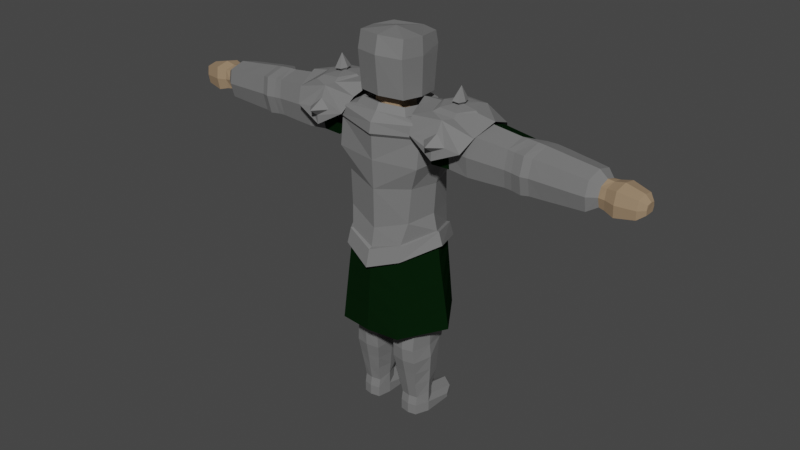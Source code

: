 # Source: Warrior.blend  (saved by Blender 3.6.11; exported with 4.5.12 LTS)
import bpy
from mathutils import Matrix  # noqa: F401  (used for matrix-valued properties, if any)

bpy.ops.wm.read_factory_settings(use_empty=True)
scene = bpy.context.scene
scene.name = 'Scene'

# ---- materials (node trees are filled in below, after node groups)
mat_material_steel = bpy.data.materials.new('Material_Steel')
mat_material_steel.alpha_threshold = 0.0
mat_material_steel.use_transparent_shadow = False
mat_material_steel.roughness = 0.5
mat_material_steel.line_color = (0.0, 0.0, 0.0, 1.0)
mat_material_cloth = bpy.data.materials.new('Material_Cloth')
mat_material_cloth.alpha_threshold = 0.0
mat_material_cloth.use_transparent_shadow = False
mat_material_cloth.roughness = 0.5
mat_material_cloth.line_color = (0.0, 0.0, 0.0, 1.0)
mat_material_skin = bpy.data.materials.new('Material_Skin')
mat_material_skin.alpha_threshold = 0.0
mat_material_skin.use_transparent_shadow = False
mat_material_skin.roughness = 0.5
mat_material_skin.line_color = (0.0, 0.0, 0.0, 1.0)

# ---- material node trees
mat_material_steel.use_nodes = True; mat_material_steel.node_tree.nodes.clear()
_N = mat_material_steel.node_tree.nodes; _L = mat_material_steel.node_tree.links
n0 = _N.new('ShaderNodeOutputMaterial'); n0.name = 'Material Output'; n0.location = (300, 300)
n1 = _N.new('ShaderNodeBsdfPrincipled'); n1.name = 'Principled BSDF'; n1.location = (10, 300)
n1.distribution = 'GGX'
n1.subsurface_method = 'RANDOM_WALK_SKIN'
n1.inputs[0].default_value = (0.1808, 0.1808, 0.1808, 1.0)
n1.inputs[3].default_value = 1.45
n1.inputs[27].default_value = (0.0, 0.0, 0.0, 1.0)
n1.inputs[28].default_value = 1.0
_L.new(n1.outputs[0], n0.inputs[0])
n0.is_active_output = True
mat_material_cloth.use_nodes = True; mat_material_cloth.node_tree.nodes.clear()
_N = mat_material_cloth.node_tree.nodes; _L = mat_material_cloth.node_tree.links
n0 = _N.new('ShaderNodeOutputMaterial'); n0.name = 'Material Output'; n0.location = (300, 300)
n1 = _N.new('ShaderNodeBsdfPrincipled'); n1.name = 'Principled BSDF'; n1.location = (10, 300)
n1.distribution = 'GGX'
n1.subsurface_method = 'RANDOM_WALK_SKIN'
n1.inputs[0].default_value = (0.002257, 0.01379, 0.002886, 1.0)
n1.inputs[2].default_value = 1.0
n1.inputs[3].default_value = 1.45
n1.inputs[13].default_value = 0.0
n1.inputs[27].default_value = (0.0, 0.0, 0.0, 1.0)
n1.inputs[28].default_value = 1.0
_L.new(n1.outputs[0], n0.inputs[0])
n0.is_active_output = True
mat_material_skin.use_nodes = True; mat_material_skin.node_tree.nodes.clear()
_N = mat_material_skin.node_tree.nodes; _L = mat_material_skin.node_tree.links
n0 = _N.new('ShaderNodeOutputMaterial'); n0.name = 'Material Output'; n0.location = (300, 300)
n1 = _N.new('ShaderNodeBsdfPrincipled'); n1.name = 'Principled BSDF'; n1.location = (10, 300)
n1.distribution = 'GGX'
n1.subsurface_method = 'RANDOM_WALK_SKIN'
n1.inputs[0].default_value = (0.3341, 0.23, 0.1407, 1.0)
n1.inputs[3].default_value = 1.45
n1.inputs[27].default_value = (0.0, 0.0, 0.0, 1.0)
n1.inputs[28].default_value = 1.0
_L.new(n1.outputs[0], n0.inputs[0])
n0.is_active_output = True

# ---- world
world_world = bpy.data.worlds.new('World'); scene.world = world_world
world_world.use_nodes = True; world_world.node_tree.nodes.clear()
_N = world_world.node_tree.nodes; _L = world_world.node_tree.links
n0 = _N.new('ShaderNodeOutputWorld'); n0.name = 'World Output'; n0.location = (300, 300)
n1 = _N.new('ShaderNodeBackground'); n1.name = 'Background'; n1.location = (10, 300)
n1.inputs[0].default_value = (0.05088, 0.05088, 0.05088, 1.0)
_L.new(n1.outputs[0], n0.inputs[0])
n0.is_active_output = True
world_world.color = (0.05088, 0.05088, 0.05088)
world_world.use_sun_shadow = False
world_world.sun_shadow_jitter_overblur = 0.0

# ---- meshes
me_warrior_body = bpy.data.meshes.new('Warrior_Body')
me_warrior_body.from_pydata([(-0.178, -0.2802, 1.252), (-0.2208, -0.2812, 1.496), (-0.1795, -0.03169, 1.257), (-0.2301, -0.02809, 1.487), (4.304e-08, 0.02135, 1.212), (4.304e-08, 0.07797, 1.446), (4.304e-08, -0.3318, 1.22), (4.304e-08, -0.3417, 1.477), (-0.1426, -0.3141, 0.9769), (-0.1646, -0.003602, 0.9866), (4.304e-08, 0.05868, 0.9347), (4.304e-08, -0.3474, 0.9347), (-0.2148, -0.1517, 1.25), (-0.2483, -0.1517, 1.51), (-0.2234, -0.1522, 1.013), (-0.09197, -0.2013, 1.574), (-0.09197, -0.09135, 1.567), (4.304e-08, -0.05831, 1.56), (4.304e-08, -0.2158, 1.576), (-0.1024, -0.1481, 1.571), (4.304e-08, -0.1512, 1.56), (-0.2199, -0.2983, 1.363), (-0.2261, 0.0003344, 1.368), (4.304e-08, -0.3396, 1.363), (4.304e-08, 0.08112, 1.321), (-0.2489, -0.1517, 1.376), (-0.1507, -0.3213, 0.9734), (-0.2334, -0.2899, 1.512), (-0.2435, -0.01823, 1.503), (4.304e-08, 0.09561, 1.458), (4.304e-08, -0.3549, 1.493), (-0.263, -0.1509, 1.528), (-0.1114, -0.2196, 1.565), (-0.1114, -0.07267, 1.556), (4.304e-08, -0.0293, 1.546), (4.304e-08, -0.2387, 1.568), (-0.1252, -0.1472, 1.561), (-0.2422, -0.2833, 1.562), (-0.2519, -0.02282, 1.553), (4.304e-08, 0.08632, 1.511), (4.304e-08, -0.3456, 1.543), (-0.2705, -0.1501, 1.577), (-0.1384, -0.2758, 1.58), (-0.1384, -0.02041, 1.564), (4.304e-08, 0.05497, 1.547), (4.304e-08, -0.309, 1.585), (-0.1623, -0.15, 1.572), (-0.1094, -0.2362, 1.603), (-0.1094, -0.05145, 1.591), (4.304e-08, 0.00308, 1.579), (4.304e-08, -0.2602, 1.606), (-0.1267, -0.1452, 1.597), (-0.1198, -0.2584, 1.614), (-0.1198, -0.02995, 1.599), (4.304e-08, 0.03748, 1.584), (4.304e-08, -0.2881, 1.618), (-0.1411, -0.1458, 1.606), (-0.1644, -0.3654, 0.5077), (-0.1428, 0.08333, 0.5077), (-0.2897, -0.1389, 0.5077), (4.304e-08, -0.3841, 0.5077), (4.304e-08, 0.02123, 1.053), (-0.1736, -0.02089, 1.089), (-0.1647, -0.287, 1.081), (4.304e-08, -0.3299, 1.026), (-0.2042, -0.152, 1.098), (-0.1728, 0.01066, 0.9814), (4.304e-08, 0.07592, 0.9271), (4.304e-08, -0.3655, 0.9289), (-0.2359, -0.1531, 1.011), (-0.1569, -0.339, 0.9019), (-0.1845, 0.02432, 0.9117), (4.304e-08, 0.09008, 0.8425), (4.304e-08, -0.3879, 0.8444), (-0.2567, -0.1535, 0.947), (-0.2566, -0.1456, 0.746), (-0.1537, 0.03986, 0.746), (-0.1535, -0.3398, 0.746), (4.304e-08, -0.3658, 0.746), (-0.06288, 0.06953, 0.746), (-0.2732, -0.1422, 0.6267), (-0.159, -0.3526, 0.6267), (4.304e-08, -0.3749, 0.6267), (-0.1482, 0.0616, 0.6267), (-0.1592, 0.01813, 0.8595), (-0.24, -0.1489, 0.8595), (-0.1481, -0.3269, 0.8595), (4.304e-08, -0.3566, 0.8595), (-0.03144, 0.0641, 0.8595), (-0.1031, 0.07647, 0.6267), (0.178, -0.2802, 1.252), (0.2208, -0.2812, 1.496), (0.1795, -0.03169, 1.257), (0.2301, -0.02809, 1.487), (0.1426, -0.3141, 0.9769), (0.1646, -0.003602, 0.9866), (0.2148, -0.1517, 1.25), (0.2483, -0.1517, 1.51), (0.2234, -0.1522, 1.013), (0.09197, -0.2013, 1.574), (0.09197, -0.09135, 1.567), (0.1024, -0.1481, 1.571), (0.2199, -0.2983, 1.363), (0.2261, 0.0003344, 1.368), (0.2489, -0.1517, 1.376), (0.1507, -0.3213, 0.9734), (0.2334, -0.2899, 1.512), (0.2435, -0.01823, 1.503), (0.263, -0.1509, 1.528), (0.1114, -0.2196, 1.565), (0.1114, -0.07267, 1.556), (0.1252, -0.1472, 1.561), (0.2422, -0.2833, 1.562), (0.2519, -0.02282, 1.553), (0.2705, -0.1501, 1.577), (0.1384, -0.2758, 1.58), (0.1384, -0.02041, 1.564), (0.1623, -0.15, 1.572), (0.1094, -0.2362, 1.603), (0.1094, -0.05145, 1.591), (0.1267, -0.1452, 1.597), (0.1198, -0.2584, 1.614), (0.1198, -0.02995, 1.599), (0.1411, -0.1458, 1.606), (0.1644, -0.3654, 0.5077), (0.1428, 0.08333, 0.5077), (0.2897, -0.1389, 0.5077), (0.1736, -0.02089, 1.089), (0.1647, -0.287, 1.081), (0.2042, -0.152, 1.098), (0.1728, 0.01066, 0.9814), (0.2359, -0.1531, 1.011), (0.1569, -0.339, 0.9019), (0.1845, 0.02432, 0.9117), (0.2567, -0.1535, 0.947), (0.2566, -0.1456, 0.746), (0.1537, 0.03986, 0.746), (0.1535, -0.3398, 0.746), (0.06288, 0.06953, 0.746), (0.2732, -0.1422, 0.6267), (0.159, -0.3526, 0.6267), (0.1482, 0.0616, 0.6267), (0.1592, 0.01813, 0.8595), (0.24, -0.1489, 0.8595), (0.1481, -0.3269, 0.8595), (0.03144, 0.0641, 0.8595), (0.1031, 0.07647, 0.6267)], [], [(25, 13, 3, 22), (23, 7, 1, 21), (13, 1, 27, 31), (62, 61, 10, 9), (22, 3, 5, 24), (65, 62, 9, 14), (64, 63, 8, 11), (63, 65, 14, 8), (3, 13, 31, 28), (21, 1, 13, 25), (20, 19, 15, 18), (17, 16, 19, 20), (15, 19, 36, 32), (1, 7, 30, 27), (14, 69, 26, 8), (8, 26, 68, 11), (0, 21, 25, 12), (2, 22, 24, 4), (6, 23, 21, 0), (12, 25, 22, 2), (31, 27, 37, 41), (35, 32, 47, 50), (28, 31, 41, 38), (43, 46, 56, 53), (18, 15, 32, 35), (5, 3, 28, 29), (16, 17, 34, 33), (19, 16, 33, 36), (39, 38, 43, 44), (41, 37, 42, 46), (38, 41, 46, 43), (37, 40, 45, 42), (27, 30, 40, 37), (46, 42, 52, 56), (29, 28, 38, 39), (36, 33, 48, 51), (51, 48, 53, 56), (47, 51, 56, 52), (50, 47, 52, 55), (48, 49, 54, 53), (33, 34, 49, 48), (42, 45, 55, 52), (44, 43, 53, 54), (32, 36, 51, 47), (83, 58, 59, 80), (84, 88, 79, 76), (80, 59, 57, 81), (82, 81, 57, 60), (0, 12, 65, 63), (6, 0, 63, 64), (12, 2, 62, 65), (2, 4, 61, 62), (10, 67, 66, 9), (9, 66, 69, 14), (67, 72, 71, 66), (66, 71, 74, 69), (26, 70, 73, 68), (69, 74, 70, 26), (87, 86, 77, 78), (85, 75, 77, 86), (84, 76, 75, 85), (76, 79, 89, 83), (78, 77, 81, 82), (75, 80, 81, 77), (76, 83, 80, 75), (9, 84, 85, 14), (14, 85, 86, 8), (11, 8, 86, 87), (9, 10, 88, 84), (83, 89, 58), (104, 103, 93, 97), (23, 102, 91, 7), (97, 108, 106, 91), (127, 95, 10, 61), (103, 24, 5, 93), (129, 98, 95, 127), (64, 11, 94, 128), (128, 94, 98, 129), (93, 107, 108, 97), (102, 104, 97, 91), (20, 18, 99, 101), (17, 20, 101, 100), (99, 109, 111, 101), (91, 106, 30, 7), (98, 94, 105, 131), (94, 11, 68, 105), (90, 96, 104, 102), (92, 4, 24, 103), (6, 90, 102, 23), (96, 92, 103, 104), (108, 114, 112, 106), (35, 50, 118, 109), (107, 113, 114, 108), (116, 122, 123, 117), (18, 35, 109, 99), (5, 29, 107, 93), (100, 110, 34, 17), (101, 111, 110, 100), (39, 44, 116, 113), (114, 117, 115, 112), (113, 116, 117, 114), (112, 115, 45, 40), (106, 112, 40, 30), (117, 123, 121, 115), (29, 39, 113, 107), (111, 120, 119, 110), (120, 123, 122, 119), (118, 121, 123, 120), (50, 55, 121, 118), (119, 122, 54, 49), (110, 119, 49, 34), (115, 121, 55, 45), (44, 54, 122, 116), (109, 118, 120, 111), (141, 139, 126, 125), (142, 136, 138, 145), (139, 140, 124, 126), (82, 60, 124, 140), (90, 128, 129, 96), (6, 64, 128, 90), (96, 129, 127, 92), (92, 127, 61, 4), (10, 95, 130, 67), (95, 98, 131, 130), (67, 130, 133, 72), (130, 131, 134, 133), (105, 68, 73, 132), (131, 105, 132, 134), (87, 78, 137, 144), (143, 144, 137, 135), (142, 143, 135, 136), (136, 141, 146, 138), (78, 82, 140, 137), (135, 137, 140, 139), (136, 135, 139, 141), (95, 98, 143, 142), (98, 94, 144, 143), (11, 87, 144, 94), (95, 142, 145, 10), (141, 125, 146)])
me_warrior_body.polygons.foreach_set('material_index', [0, 0, 0, 0, 0, 0, 0, 0, 0, 0, 1, 1, 0, 0, 0, 0, 0, 0, 0, 0, 0, 0, 0, 0, 0, 0, 0, 0, 0, 0, 0, 0, 0, 0, 0, 0, 0, 0, 0, 0, 0, 0, 0, 0, 1, 1, 1, 1, 0, 0, 0, 0, 0, 0, 0, 0, 0, 0, 1, 1, 1, 1, 1, 1, 1, 1, 1, 1, 1, 1, 0, 0, 0, 0, 0, 0, 0, 0, 0, 0, 1, 1, 0, 0, 0, 0, 0, 0, 0, 0, 0, 0, 0, 0, 0, 0, 0, 0, 0, 0, 0, 0, 0, 0, 0, 0, 0, 0, 0, 0, 0, 0, 0, 0, 1, 1, 1, 1, 0, 0, 0, 0, 0, 0, 0, 0, 0, 0, 1, 1, 1, 1, 1, 1, 1, 1, 1, 1, 1, 1])
_uv = me_warrior_body.uv_layers.new(name='UVMap')
_uv.uv.foreach_set('vector', [0.5, 0.125, 0.625, 0.125, 0.625, 0.25, 0.5, 0.25, 0.5, 0.875, 0.625, 0.875, 0.625, 1.0, 0.5, 1.0, 0.625, 0.125, 0.625, 0.0, 0.625, 0.0, 0.625, 0.125, 0.375, 0.25, 0.375, 0.375, 0.375, 0.375, 0.375, 0.25, 0.5, 0.25, 0.625, 0.25, 0.625, 0.375, 0.5, 0.375, 0.375, 0.125, 0.375, 0.25, 0.375, 0.25, 0.375, 0.125, 0.375, 0.875, 0.375, 1.0, 0.375, 1.0, 0.375, 0.875, 0.375, 0.0, 0.375, 0.125, 0.375, 0.125, 0.375, 0.0, 0.625, 0.25, 0.625, 0.125, 0.625, 0.125, 0.625, 0.25, 0.5, 0.0, 0.625, 0.0, 0.625, 0.125, 0.5, 0.125, 0.75, 0.625, 0.875, 0.625, 0.875, 0.75, 0.75, 0.75, 0.75, 0.5, 0.875, 0.5, 0.875, 0.625, 0.75, 0.625, 0.875, 0.75, 0.875, 0.625, 0.875, 0.625, 0.875, 0.75, 0.625, 1.0, 0.625, 0.875, 0.625, 0.875, 0.625, 1.0, 0.375, 0.125, 0.375, 0.125, 0.375, 0.0, 0.375, 0.0, 0.375, 1.0, 0.375, 1.0, 0.375, 0.875, 0.375, 0.875, 0.375, 0.0, 0.5, 0.0, 0.5, 0.125, 0.375, 0.125, 0.375, 0.25, 0.5, 0.25, 0.5, 0.375, 0.375, 0.375, 0.375, 0.875, 0.5, 0.875, 0.5, 1.0, 0.375, 1.0, 0.375, 0.125, 0.5, 0.125, 0.5, 0.25, 0.375, 0.25, 0.625, 0.125, 0.625, 0.0, 0.625, 0.0, 0.625, 0.125, 0.75, 0.75, 0.875, 0.75, 0.875, 0.75, 0.75, 0.75, 0.625, 0.25, 0.625, 0.125, 0.625, 0.125, 0.625, 0.25, 0.625, 0.25, 0.625, 0.125, 0.625, 0.125, 0.625, 0.25, 0.75, 0.75, 0.875, 0.75, 0.875, 0.75, 0.75, 0.75, 0.625, 0.375, 0.625, 0.25, 0.625, 0.25, 0.625, 0.375, 0.875, 0.5, 0.75, 0.5, 0.75, 0.5, 0.875, 0.5, 0.875, 0.625, 0.875, 0.5, 0.875, 0.5, 0.875, 0.625, 0.625, 0.375, 0.625, 0.25, 0.625, 0.25, 0.625, 0.375, 0.625, 0.125, 0.625, 0.0, 0.625, 0.0, 0.625, 0.125, 0.625, 0.25, 0.625, 0.125, 0.625, 0.125, 0.625, 0.25, 0.625, 1.0, 0.625, 0.875, 0.625, 0.875, 0.625, 1.0, 0.625, 1.0, 0.625, 0.875, 0.625, 0.875, 0.625, 1.0, 0.625, 0.125, 0.625, 0.0, 0.625, 0.0, 0.625, 0.125, 0.625, 0.375, 0.625, 0.25, 0.625, 0.25, 0.625, 0.375, 0.875, 0.625, 0.875, 0.5, 0.875, 0.5, 0.875, 0.625, 0.875, 0.625, 0.875, 0.5, 0.875, 0.5, 0.875, 0.625, 0.875, 0.75, 0.875, 0.625, 0.875, 0.625, 0.875, 0.75, 0.75, 0.75, 0.875, 0.75, 0.875, 0.75, 0.75, 0.75, 0.875, 0.5, 0.75, 0.5, 0.75, 0.5, 0.875, 0.5, 0.875, 0.5, 0.75, 0.5, 0.75, 0.5, 0.875, 0.5, 0.625, 1.0, 0.625, 0.875, 0.625, 0.875, 0.625, 1.0, 0.625, 0.375, 0.625, 0.25, 0.625, 0.25, 0.625, 0.375, 0.875, 0.75, 0.875, 0.625, 0.875, 0.625, 0.875, 0.75, 0.375, 0.25, 0.375, 0.25, 0.375, 0.125, 0.375, 0.125, 0.375, 0.25, 0.375, 0.3475, 0.375, 0.3199, 0.375, 0.25, 0.375, 0.125, 0.375, 0.125, 0.375, 0.0, 0.375, 0.0, 0.09375, 0.2188, 0.375, 0.25, 0.375, 0.0, 0.0, 0.0, 0.375, 0.0, 0.375, 0.125, 0.375, 0.125, 0.375, 0.0, 0.375, 0.875, 0.375, 1.0, 0.375, 1.0, 0.375, 0.875, 0.375, 0.125, 0.375, 0.25, 0.375, 0.25, 0.375, 0.125, 0.375, 0.25, 0.375, 0.375, 0.375, 0.375, 0.375, 0.25, 0.375, 0.375, 0.375, 0.375, 0.375, 0.25, 0.375, 0.25, 0.375, 0.25, 0.375, 0.25, 0.375, 0.125, 0.375, 0.125, 0.375, 0.375, 0.375, 0.375, 0.375, 0.25, 0.375, 0.25, 0.375, 0.25, 0.375, 0.25, 0.375, 0.125, 0.375, 0.125, 0.375, 1.0, 0.375, 1.0, 0.375, 0.875, 0.375, 0.875, 0.375, 0.125, 0.375, 0.125, 0.375, 0.0, 0.375, 0.0, 0.2812, 0.6562, 0.375, 0.75, 0.375, 0.5, 0.1875, 0.4375, 0.375, 0.125, 0.375, 0.125, 0.375, 0.0, 0.375, 0.0, 0.375, 0.25, 0.375, 0.25, 0.375, 0.125, 0.375, 0.125, 0.375, 0.25, 0.375, 0.3199, 0.375, 0.2848, 0.375, 0.25, 0.1875, 0.4375, 0.375, 0.5, 0.375, 0.25, 0.09375, 0.2188, 0.375, 0.125, 0.375, 0.125, 0.375, 0.0, 0.375, 0.0, 0.375, 0.25, 0.375, 0.25, 0.375, 0.125, 0.375, 0.125, 0.375, 0.25, 0.375, 0.25, 0.375, 0.125, 0.375, 0.125, 0.375, 0.125, 0.375, 0.125, 0.375, 0.0, 0.375, 0.0, 0.375, 0.875, 0.375, 1.0, 0.375, 0.75, 0.2812, 0.6562, 0.375, 0.25, 0.375, 0.375, 0.375, 0.3475, 0.375, 0.25, 0.375, 0.25, 0.375, 0.2848, 0.375, 0.25, 0.5, 0.125, 0.5, 0.25, 0.625, 0.25, 0.625, 0.125, 0.5, 0.875, 0.5, 1.0, 0.625, 1.0, 0.625, 0.875, 0.625, 0.125, 0.625, 0.125, 0.625, 0.0, 0.625, 0.0, 0.375, 0.25, 0.375, 0.25, 0.375, 0.375, 0.375, 0.375, 0.5, 0.25, 0.5, 0.375, 0.625, 0.375, 0.625, 0.25, 0.375, 0.125, 0.375, 0.125, 0.375, 0.25, 0.375, 0.25, 0.375, 0.875, 0.375, 0.875, 0.375, 1.0, 0.375, 1.0, 0.375, 0.0, 0.375, 0.0, 0.375, 0.125, 0.375, 0.125, 0.625, 0.25, 0.625, 0.25, 0.625, 0.125, 0.625, 0.125, 0.5, 0.0, 0.5, 0.125, 0.625, 0.125, 0.625, 0.0, 0.75, 0.625, 0.75, 0.75, 0.875, 0.75, 0.875, 0.625, 0.75, 0.5, 0.75, 0.625, 0.875, 0.625, 0.875, 0.5, 0.875, 0.75, 0.875, 0.75, 0.875, 0.625, 0.875, 0.625, 0.625, 1.0, 0.625, 1.0, 0.625, 0.875, 0.625, 0.875, 0.375, 0.125, 0.375, 0.0, 0.375, 0.0, 0.375, 0.125, 0.375, 1.0, 0.375, 0.875, 0.375, 0.875, 0.375, 1.0, 0.375, 0.0, 0.375, 0.125, 0.5, 0.125, 0.5, 0.0, 0.375, 0.25, 0.375, 0.375, 0.5, 0.375, 0.5, 0.25, 0.375, 0.875, 0.375, 1.0, 0.5, 1.0, 0.5, 0.875, 0.375, 0.125, 0.375, 0.25, 0.5, 0.25, 0.5, 0.125, 0.625, 0.125, 0.625, 0.125, 0.625, 0.0, 0.625, 0.0, 0.75, 0.75, 0.75, 0.75, 0.875, 0.75, 0.875, 0.75, 0.625, 0.25, 0.625, 0.25, 0.625, 0.125, 0.625, 0.125, 0.625, 0.25, 0.625, 0.25, 0.625, 0.125, 0.625, 0.125, 0.75, 0.75, 0.75, 0.75, 0.875, 0.75, 0.875, 0.75, 0.625, 0.375, 0.625, 0.375, 0.625, 0.25, 0.625, 0.25, 0.875, 0.5, 0.875, 0.5, 0.75, 0.5, 0.75, 0.5, 0.875, 0.625, 0.875, 0.625, 0.875, 0.5, 0.875, 0.5, 0.625, 0.375, 0.625, 0.375, 0.625, 0.25, 0.625, 0.25, 0.625, 0.125, 0.625, 0.125, 0.625, 0.0, 0.625, 0.0, 0.625, 0.25, 0.625, 0.25, 0.625, 0.125, 0.625, 0.125, 0.625, 1.0, 0.625, 1.0, 0.625, 0.875, 0.625, 0.875, 0.625, 1.0, 0.625, 1.0, 0.625, 0.875, 0.625, 0.875, 0.625, 0.125, 0.625, 0.125, 0.625, 0.0, 0.625, 0.0, 0.625, 0.375, 0.625, 0.375, 0.625, 0.25, 0.625, 0.25, 0.875, 0.625, 0.875, 0.625, 0.875, 0.5, 0.875, 0.5, 0.875, 0.625, 0.875, 0.625, 0.875, 0.5, 0.875, 0.5, 0.875, 0.75, 0.875, 0.75, 0.875, 0.625, 0.875, 0.625, 0.75, 0.75, 0.75, 0.75, 0.875, 0.75, 0.875, 0.75, 0.875, 0.5, 0.875, 0.5, 0.75, 0.5, 0.75, 0.5, 0.875, 0.5, 0.875, 0.5, 0.75, 0.5, 0.75, 0.5, 0.625, 1.0, 0.625, 1.0, 0.625, 0.875, 0.625, 0.875, 0.625, 0.375, 0.625, 0.375, 0.625, 0.25, 0.625, 0.25, 0.875, 0.75, 0.875, 0.75, 0.875, 0.625, 0.875, 0.625, 0.375, 0.25, 0.375, 0.125, 0.375, 0.125, 0.375, 0.25, 0.375, 0.25, 0.375, 0.25, 0.375, 0.3199, 0.375, 0.3475, 0.375, 0.125, 0.375, 0.0, 0.375, 0.0, 0.375, 0.125, 0.09375, 0.2188, 0.0, 0.0, 0.375, 0.0, 0.375, 0.25, 0.375, 0.0, 0.375, 0.0, 0.375, 0.125, 0.375, 0.125, 0.375, 0.875, 0.375, 0.875, 0.375, 1.0, 0.375, 1.0, 0.375, 0.125, 0.375, 0.125, 0.375, 0.25, 0.375, 0.25, 0.375, 0.25, 0.375, 0.25, 0.375, 0.375, 0.375, 0.375, 0.375, 0.375, 0.375, 0.25, 0.375, 0.25, 0.375, 0.375, 0.375, 0.25, 0.375, 0.125, 0.375, 0.125, 0.375, 0.25, 0.375, 0.375, 0.375, 0.25, 0.375, 0.25, 0.375, 0.375, 0.375, 0.25, 0.375, 0.125, 0.375, 0.125, 0.375, 0.25, 0.375, 1.0, 0.375, 0.875, 0.375, 0.875, 0.375, 1.0, 0.375, 0.125, 0.375, 0.0, 0.375, 0.0, 0.375, 0.125, 0.2812, 0.6562, 0.1875, 0.4375, 0.375, 0.5, 0.375, 0.75, 0.375, 0.125, 0.375, 0.0, 0.375, 0.0, 0.375, 0.125, 0.375, 0.25, 0.375, 0.125, 0.375, 0.125, 0.375, 0.25, 0.375, 0.25, 0.375, 0.25, 0.375, 0.2848, 0.375, 0.3199, 0.1875, 0.4375, 0.09375, 0.2188, 0.375, 0.25, 0.375, 0.5, 0.375, 0.125, 0.375, 0.0, 0.375, 0.0, 0.375, 0.125, 0.375, 0.25, 0.375, 0.125, 0.375, 0.125, 0.375, 0.25, 0.375, 0.25, 0.375, 0.125, 0.375, 0.125, 0.375, 0.25, 0.375, 0.125, 0.375, 0.0, 0.375, 0.0, 0.375, 0.125, 0.375, 0.875, 0.2812, 0.6562, 0.375, 0.75, 0.375, 1.0, 0.375, 0.25, 0.375, 0.25, 0.375, 0.3475, 0.375, 0.375, 0.375, 0.25, 0.375, 0.25, 0.375, 0.2848])
me_warrior_body.materials.append(mat_material_steel)
me_warrior_body.materials.append(mat_material_cloth)
me_warrior_body.update()
me_warrior_shoulderpads = bpy.data.meshes.new('Warrior_ShoulderPads')
me_warrior_shoulderpads.from_pydata([(-0.4605, -0.3179, 1.508), (-0.4605, 0.02631, 1.508), (-0.1941, -0.3179, 1.525), (-0.1941, 0.02631, 1.525), (-0.5176, -0.1507, 1.618), (-0.1421, -0.1507, 1.643), (-0.1656, -0.2668, 1.597), (-0.4941, -0.2668, 1.572), (-0.4941, -0.02903, 1.572), (-0.1656, -0.02903, 1.597), (-0.3246, 0.04379, 1.448), (-0.3246, -0.3354, 1.448), (-0.2374, -0.1507, 1.646), (-0.4291, -0.1507, 1.633), (-0.2772, -0.2668, 1.64), (-0.3888, -0.2668, 1.633), (-0.3313, -0.2729, 1.614), (-0.3888, -0.02904, 1.633), (-0.2772, -0.02904, 1.64), (-0.3313, -0.02074, 1.616), (-0.3823, -0.3179, 1.516), (-0.3213, -0.1677, 1.658), (-0.3524, -0.1502, 1.656), (-0.3131, -0.1502, 1.658), (-0.3047, -0.1504, 1.672), (-0.3628, -0.1504, 1.668), (-0.3169, -0.1856, 1.671), (-0.3506, -0.1856, 1.669), (-0.3506, -0.1136, 1.669), (-0.3169, -0.1136, 1.671), (-0.3386, -0.1495, 1.736), (-0.25, -0.1503, 1.654), (-0.4171, -0.1503, 1.642), (-0.2893, -0.2342, 1.651), (-0.3777, -0.2342, 1.645), (-0.3777, -0.06229, 1.645), (-0.2894, -0.06229, 1.651), (-0.3442, -0.1677, 1.656), (-0.3442, -0.1318, 1.656), (-0.3213, -0.1318, 1.658), (-0.3823, 0.02631, 1.516), (-0.2727, -0.3179, 1.525), (-0.2727, 0.02631, 1.525), (-0.3267, 0.04379, 1.491), (-0.3267, -0.3354, 1.491), (-0.3288, -0.3015, 1.563), (-0.3343, 0.007792, 1.565), (-0.3274, -0.3814, 1.524), (-0.3293, 0.08926, 1.525), (0.4605, -0.3179, 1.508), (0.4605, 0.02631, 1.508), (0.1941, -0.3179, 1.525), (0.1941, 0.02631, 1.525), (0.5176, -0.1507, 1.618), (0.1421, -0.1507, 1.643), (0.1656, -0.2668, 1.597), (0.4941, -0.2668, 1.572), (0.4941, -0.02903, 1.572), (0.1656, -0.02903, 1.597), (0.3246, 0.04379, 1.448), (0.3246, -0.3354, 1.448), (0.2374, -0.1507, 1.646), (0.4291, -0.1507, 1.633), (0.2772, -0.2668, 1.64), (0.3888, -0.2668, 1.633), (0.3313, -0.2729, 1.614), (0.3888, -0.02904, 1.633), (0.2772, -0.02904, 1.64), (0.3313, -0.02074, 1.616), (0.3823, -0.3179, 1.516), (0.3213, -0.1677, 1.658), (0.3524, -0.1502, 1.656), (0.3131, -0.1502, 1.658), (0.3047, -0.1504, 1.672), (0.3628, -0.1504, 1.668), (0.3169, -0.1856, 1.671), (0.3506, -0.1856, 1.669), (0.3506, -0.1136, 1.669), (0.3169, -0.1136, 1.671), (0.3386, -0.1495, 1.736), (0.25, -0.1503, 1.654), (0.4171, -0.1503, 1.642), (0.2893, -0.2342, 1.651), (0.3777, -0.2342, 1.645), (0.3777, -0.06229, 1.645), (0.2894, -0.06229, 1.651), (0.3442, -0.1677, 1.656), (0.3442, -0.1318, 1.656), (0.3213, -0.1318, 1.658), (0.3823, 0.02631, 1.516), (0.2727, -0.3179, 1.525), (0.2727, 0.02631, 1.525), (0.3267, 0.04379, 1.491), (0.3267, -0.3354, 1.491), (0.3288, -0.3015, 1.563), (0.3343, 0.007792, 1.565), (0.3274, -0.3814, 1.524), (0.3293, 0.08926, 1.525)], [], [(1, 19, 46, 40), (5, 12, 14, 6), (1, 8, 17, 19), (17, 8, 4, 13), (13, 4, 7, 15), (16, 15, 7, 0), (9, 18, 12, 5), (16, 14, 15), (6, 14, 16, 2), (1, 40, 43, 10), (9, 3, 19, 18), (10, 43, 42, 3), (11, 44, 20, 0), (19, 17, 18), (18, 17, 35, 36), (13, 15, 34, 32), (25, 28, 38, 22), (14, 12, 31, 33), (17, 13, 32, 35), (15, 14, 33, 34), (25, 27, 30), (28, 25, 30), (27, 26, 30), (24, 29, 30), (26, 24, 30), (29, 28, 30), (12, 18, 36, 31), (22, 38, 35, 32), (39, 36, 35, 38), (16, 0, 20, 45), (2, 41, 44, 11), (19, 3, 42, 46), (2, 16, 45, 41), (46, 42, 48), (41, 47, 44), (41, 45, 47), (44, 47, 20), (40, 46, 48), (45, 20, 47), (43, 48, 42), (40, 48, 43), (27, 25, 22, 37), (26, 27, 37, 21), (24, 26, 21, 23), (29, 24, 23, 39), (28, 29, 39, 38), (37, 22, 32, 34), (21, 37, 34, 33), (23, 21, 33, 31), (39, 23, 31, 36), (50, 89, 95, 68), (54, 55, 63, 61), (50, 68, 66, 57), (66, 62, 53, 57), (62, 64, 56, 53), (65, 49, 56, 64), (58, 54, 61, 67), (65, 64, 63), (55, 51, 65, 63), (50, 59, 92, 89), (58, 67, 68, 52), (59, 52, 91, 92), (60, 49, 69, 93), (68, 67, 66), (67, 85, 84, 66), (62, 81, 83, 64), (74, 71, 87, 77), (63, 82, 80, 61), (66, 84, 81, 62), (64, 83, 82, 63), (74, 79, 76), (77, 79, 74), (76, 79, 75), (73, 79, 78), (75, 79, 73), (78, 79, 77), (61, 80, 85, 67), (71, 81, 84, 87), (88, 87, 84, 85), (65, 94, 69, 49), (51, 60, 93, 90), (68, 95, 91, 52), (51, 90, 94, 65), (95, 97, 91), (90, 93, 96), (90, 96, 94), (93, 69, 96), (89, 97, 95), (94, 96, 69), (92, 91, 97), (89, 92, 97), (76, 86, 71, 74), (75, 70, 86, 76), (73, 72, 70, 75), (78, 88, 72, 73), (77, 87, 88, 78), (86, 83, 81, 71), (70, 82, 83, 86), (72, 80, 82, 70), (88, 85, 80, 72)])
_uv = me_warrior_shoulderpads.uv_layers.new(name='UVMap')
_uv.uv.foreach_set('vector', [0.875, 0.5, 0.75, 0.5134, 0.75, 0.5134, 0.875, 0.5, 0.625, 0.6279, 0.6736, 0.6279, 0.6736, 0.689, 0.625, 0.689, 0.875, 0.5, 0.875, 0.564, 0.8264, 0.564, 0.75, 0.5134, 0.8264, 0.564, 0.875, 0.564, 0.875, 0.6279, 0.8264, 0.6279, 0.8264, 0.6279, 0.875, 0.6279, 0.875, 0.689, 0.8264, 0.689, 0.75, 0.738, 0.8264, 0.689, 0.875, 0.689, 0.875, 0.75, 0.625, 0.564, 0.6736, 0.564, 0.6736, 0.6279, 0.625, 0.6279, 0.0, 0.0, 0.0, 0.0, 0.0, 0.0, 0.625, 0.689, 0.6736, 0.689, 0.75, 0.738, 0.625, 0.75, 0.0, 0.0, 0.0, 0.0, 0.0, 0.0, 0.0, 0.0, 0.625, 0.564, 0.625, 0.5, 0.75, 0.5134, 0.6736, 0.564, 0.0, 0.0, 0.0, 0.0, 0.0, 0.0, 0.0, 0.0, 0.0, 0.0, 0.0, 0.0, 0.0, 0.0, 0.0, 0.0, 0.0, 0.0, 0.0, 0.0, 0.0, 0.0, 0.0, 0.0, 0.0, 0.0, 0.0, 0.0, 0.0, 0.0, 0.8264, 0.6279, 0.8264, 0.689, 0.8264, 0.689, 0.8264, 0.6279, 0.0, 0.0, 0.0, 0.0, 0.0, 0.0, 0.0, 0.0, 0.6736, 0.689, 0.6736, 0.6279, 0.6736, 0.6279, 0.6736, 0.689, 0.8264, 0.564, 0.8264, 0.6279, 0.8264, 0.6279, 0.8264, 0.564, 0.0, 0.0, 0.0, 0.0, 0.0, 0.0, 0.0, 0.0, 0.8264, 0.6279, 0.8264, 0.689, 0.8264, 0.6279, 0.8264, 0.564, 0.8264, 0.6279, 0.8264, 0.564, 0.0, 0.0, 0.0, 0.0, 0.0, 0.0, 0.6736, 0.6279, 0.6736, 0.564, 0.6736, 0.6279, 0.6736, 0.689, 0.6736, 0.6279, 0.6736, 0.689, 0.0, 0.0, 0.0, 0.0, 0.0, 0.0, 0.6736, 0.6279, 0.6736, 0.564, 0.6736, 0.564, 0.6736, 0.6279, 0.0, 0.0, 0.0, 0.0, 0.0, 0.0, 0.0, 0.0, 0.0, 0.0, 0.0, 0.0, 0.0, 0.0, 0.0, 0.0, 0.75, 0.738, 0.875, 0.75, 0.875, 0.75, 0.75, 0.738, 0.0, 0.0, 0.0, 0.0, 0.0, 0.0, 0.0, 0.0, 0.75, 0.5134, 0.625, 0.5, 0.625, 0.5, 0.75, 0.5134, 0.625, 0.75, 0.75, 0.738, 0.75, 0.738, 0.625, 0.75, 0.75, 0.5134, 0.625, 0.5, 0.75, 0.5134, 0.0, 0.0, 0.0, 0.0, 0.0, 0.0, 0.625, 0.75, 0.75, 0.738, 0.625, 0.75, 0.0, 0.0, 0.0, 0.0, 0.0, 0.0, 0.875, 0.5, 0.75, 0.5134, 0.875, 0.5, 0.75, 0.738, 0.875, 0.75, 0.75, 0.738, 0.0, 0.0, 0.0, 0.0, 0.0, 0.0, 0.0, 0.0, 0.0, 0.0, 0.0, 0.0, 0.0, 0.0, 0.0, 0.0, 0.0, 0.0, 0.0, 0.0, 0.0, 0.0, 0.0, 0.0, 0.0, 0.0, 0.0, 0.0, 0.0, 0.0, 0.0, 0.0, 0.0, 0.0, 0.0, 0.0, 0.0, 0.0, 0.0, 0.0, 0.0, 0.0, 0.0, 0.0, 0.0, 0.0, 0.0, 0.0, 0.0, 0.0, 0.0, 0.0, 0.0, 0.0, 0.0, 0.0, 0.0, 0.0, 0.0, 0.0, 0.0, 0.0, 0.0, 0.0, 0.0, 0.0, 0.0, 0.0, 0.0, 0.0, 0.0, 0.0, 0.0, 0.0, 0.0, 0.0, 0.0, 0.0, 0.0, 0.0, 0.0, 0.0, 0.0, 0.0, 0.875, 0.5, 0.875, 0.5, 0.75, 0.5134, 0.75, 0.5134, 0.625, 0.6279, 0.625, 0.689, 0.6736, 0.689, 0.6736, 0.6279, 0.875, 0.5, 0.75, 0.5134, 0.8264, 0.564, 0.875, 0.564, 0.8264, 0.564, 0.8264, 0.6279, 0.875, 0.6279, 0.875, 0.564, 0.8264, 0.6279, 0.8264, 0.689, 0.875, 0.689, 0.875, 0.6279, 0.75, 0.738, 0.875, 0.75, 0.875, 0.689, 0.8264, 0.689, 0.625, 0.564, 0.625, 0.6279, 0.6736, 0.6279, 0.6736, 0.564, 0.0, 0.0, 0.0, 0.0, 0.0, 0.0, 0.625, 0.689, 0.625, 0.75, 0.75, 0.738, 0.6736, 0.689, 0.0, 0.0, 0.0, 0.0, 0.0, 0.0, 0.0, 0.0, 0.625, 0.564, 0.6736, 0.564, 0.75, 0.5134, 0.625, 0.5, 0.0, 0.0, 0.0, 0.0, 0.0, 0.0, 0.0, 0.0, 0.0, 0.0, 0.0, 0.0, 0.0, 0.0, 0.0, 0.0, 0.0, 0.0, 0.0, 0.0, 0.0, 0.0, 0.0, 0.0, 0.0, 0.0, 0.0, 0.0, 0.0, 0.0, 0.8264, 0.6279, 0.8264, 0.6279, 0.8264, 0.689, 0.8264, 0.689, 0.0, 0.0, 0.0, 0.0, 0.0, 0.0, 0.0, 0.0, 0.6736, 0.689, 0.6736, 0.689, 0.6736, 0.6279, 0.6736, 0.6279, 0.8264, 0.564, 0.8264, 0.564, 0.8264, 0.6279, 0.8264, 0.6279, 0.0, 0.0, 0.0, 0.0, 0.0, 0.0, 0.0, 0.0, 0.8264, 0.6279, 0.8264, 0.6279, 0.8264, 0.689, 0.8264, 0.564, 0.8264, 0.564, 0.8264, 0.6279, 0.0, 0.0, 0.0, 0.0, 0.0, 0.0, 0.6736, 0.6279, 0.6736, 0.6279, 0.6736, 0.564, 0.6736, 0.689, 0.6736, 0.689, 0.6736, 0.6279, 0.0, 0.0, 0.0, 0.0, 0.0, 0.0, 0.6736, 0.6279, 0.6736, 0.6279, 0.6736, 0.564, 0.6736, 0.564, 0.0, 0.0, 0.0, 0.0, 0.0, 0.0, 0.0, 0.0, 0.0, 0.0, 0.0, 0.0, 0.0, 0.0, 0.0, 0.0, 0.75, 0.738, 0.75, 0.738, 0.875, 0.75, 0.875, 0.75, 0.0, 0.0, 0.0, 0.0, 0.0, 0.0, 0.0, 0.0, 0.75, 0.5134, 0.75, 0.5134, 0.625, 0.5, 0.625, 0.5, 0.625, 0.75, 0.625, 0.75, 0.75, 0.738, 0.75, 0.738, 0.75, 0.5134, 0.75, 0.5134, 0.625, 0.5, 0.0, 0.0, 0.0, 0.0, 0.0, 0.0, 0.625, 0.75, 0.625, 0.75, 0.75, 0.738, 0.0, 0.0, 0.0, 0.0, 0.0, 0.0, 0.875, 0.5, 0.875, 0.5, 0.75, 0.5134, 0.75, 0.738, 0.75, 0.738, 0.875, 0.75, 0.0, 0.0, 0.0, 0.0, 0.0, 0.0, 0.0, 0.0, 0.0, 0.0, 0.0, 0.0, 0.0, 0.0, 0.0, 0.0, 0.0, 0.0, 0.0, 0.0, 0.0, 0.0, 0.0, 0.0, 0.0, 0.0, 0.0, 0.0, 0.0, 0.0, 0.0, 0.0, 0.0, 0.0, 0.0, 0.0, 0.0, 0.0, 0.0, 0.0, 0.0, 0.0, 0.0, 0.0, 0.0, 0.0, 0.0, 0.0, 0.0, 0.0, 0.0, 0.0, 0.0, 0.0, 0.0, 0.0, 0.0, 0.0, 0.0, 0.0, 0.0, 0.0, 0.0, 0.0, 0.0, 0.0, 0.0, 0.0, 0.0, 0.0, 0.0, 0.0, 0.0, 0.0, 0.0, 0.0, 0.0, 0.0, 0.0, 0.0, 0.0, 0.0, 0.0, 0.0])
me_warrior_shoulderpads.materials.append(mat_material_steel)
me_warrior_shoulderpads.update()
me_warrior_hands = bpy.data.meshes.new('Warrior_Hands')
me_warrior_hands.from_pydata([(-0.6382, -0.2402, 1.385), (-0.6469, -0.2419, 1.559), (-0.6412, -0.05788, 1.398), (-0.6487, -0.05536, 1.551), (-0.6385, -0.1404, 1.38), (-0.6486, -0.1407, 1.583), (-0.6432, -0.2576, 1.472), (-0.645, -0.03551, 1.476), (-0.2666, -0.2564, 1.39), (-0.2763, -0.2574, 1.588), (-0.2668, -0.03411, 1.394), (-0.2764, -0.03089, 1.59), (-0.2665, -0.1415, 1.388), (-0.2775, -0.1415, 1.613), (-0.2714, -0.2726, 1.489), (-0.2716, -0.005459, 1.494), (-0.272, -0.1415, 1.501), (-0.4583, -0.02049, 1.485), (-0.4625, -0.04312, 1.571), (-0.4537, -0.1412, 1.377), (-0.454, -0.04599, 1.396), (-0.465, -0.1415, 1.605), (-0.4542, -0.2528, 1.382), (-0.4589, -0.272, 1.48), (-0.4638, -0.2547, 1.578), (-0.5556, -0.04924, 1.561), (-0.5476, -0.05194, 1.397), (-0.5582, -0.1415, 1.594), (-0.5572, -0.2484, 1.568), (-0.5517, -0.028, 1.48), (-0.5475, -0.1412, 1.378), (-0.5481, -0.2466, 1.383), (-0.5525, -0.2648, 1.476), (-0.3635, -0.01285, 1.489), (-0.3586, -0.1415, 1.389), (-0.3587, -0.2503, 1.391), (-0.3633, -0.2656, 1.485), (-0.368, -0.03691, 1.581), (-0.3589, -0.03996, 1.395), (-0.3691, -0.1415, 1.602), (-0.3679, -0.2511, 1.579), (-1.079, -0.1967, 1.404), (-1.083, -0.1972, 1.499), (-1.079, -0.09078, 1.407), (-1.083, -0.08925, 1.5), (-1.079, -0.142, 1.404), (-1.084, -0.142, 1.511), (-1.081, -0.2044, 1.452), (-1.081, -0.07713, 1.454), (-1.216, -0.1921, 1.402), (-1.126, -0.2089, 1.391), (-1.132, -0.2094, 1.507), (-1.126, -0.07924, 1.393), (-1.132, -0.07736, 1.508), (-1.126, -0.1419, 1.39), (-1.133, -0.1419, 1.521), (-1.129, -0.2183, 1.449), (-1.129, -0.06253, 1.451), (-1.246, -0.1674, 1.423), (-1.22, -0.1925, 1.488), (-1.216, -0.0952, 1.404), (-1.22, -0.0938, 1.489), (-1.216, -0.142, 1.401), (-1.221, -0.142, 1.499), (-1.218, -0.1991, 1.445), (-1.218, -0.08272, 1.447), (-1.248, -0.1676, 1.467), (-1.246, -0.1186, 1.424), (-1.248, -0.1179, 1.467), (-1.246, -0.1422, 1.423), (-1.249, -0.1422, 1.472), (-1.247, -0.171, 1.445), (-1.247, -0.1123, 1.446), (-1.247, -0.1422, 1.447), (-0.6991, -0.07822, 1.395), (-0.7066, -0.07616, 1.548), (-0.7029, -0.05994, 1.473), (-0.6731, -0.2407, 1.383), (-0.6815, -0.2433, 1.556), (-0.6685, -0.1422, 1.374), (-0.6792, -0.144, 1.584), (-0.6792, -0.2599, 1.47), (-1.009, -0.2189, 1.384), (-1.015, -0.2214, 1.524), (-1.009, -0.07123, 1.386), (-1.016, -0.06792, 1.526), (-1.007, -0.1422, 1.376), (-1.016, -0.1429, 1.546), (-1.012, -0.2366, 1.455), (-1.012, -0.04662, 1.457), (-0.7562, -0.237, 1.381), (-0.7645, -0.2396, 1.55), (-0.754, -0.05372, 1.384), (-0.7621, -0.04999, 1.552), (-0.7576, -0.142, 1.372), (-0.7675, -0.1426, 1.576), (-0.7587, -0.2565, 1.467), (-0.756, -0.026, 1.47), (-0.8841, -0.03553, 1.463), (-0.888, -0.05912, 1.54), (-0.8792, -0.1422, 1.374), (-0.8803, -0.06283, 1.384), (-0.8886, -0.1429, 1.561), (-0.8804, -0.2279, 1.382), (-0.8838, -0.2471, 1.461), (-0.8879, -0.2306, 1.538), (-0.9485, -0.06309, 1.534), (-0.9412, -0.06669, 1.384), (-0.9491, -0.1429, 1.554), (-0.9484, -0.2265, 1.531), (-0.9448, -0.04041, 1.46), (-0.9401, -0.1422, 1.375), (-0.9412, -0.2238, 1.383), (-0.9445, -0.2425, 1.458), (-0.8224, -0.03056, 1.466), (-0.8173, -0.1421, 1.373), (-0.8185, -0.232, 1.381), (-0.8222, -0.2519, 1.464), (-0.8265, -0.05507, 1.547), (-0.8185, -0.0589, 1.383), (-0.8271, -0.1428, 1.569), (-0.8264, -0.2347, 1.544), (-1.052, -0.1917, 1.407), (-1.056, -0.1942, 1.5), (-1.052, -0.09709, 1.407), (-1.056, -0.09438, 1.501), (-1.048, -0.1425, 1.4), (-1.055, -0.1431, 1.515), (-1.053, -0.2058, 1.454), (-1.053, -0.07902, 1.455), (-0.7205, -0.2459, 1.378), (-0.7292, -0.2492, 1.556), (-0.716, -0.07496, 1.378), (-0.7245, -0.06995, 1.561), (-0.7201, -0.1464, 1.371), (-0.7304, -0.1474, 1.582), (-0.7241, -0.2663, 1.468), (-0.7128, -0.04495, 1.472), (0.6382, -0.2402, 1.385), (0.6469, -0.2419, 1.559), (0.6412, -0.05788, 1.398), (0.6487, -0.05536, 1.551), (0.6385, -0.1404, 1.38), (0.6486, -0.1407, 1.583), (0.6432, -0.2576, 1.472), (0.645, -0.03551, 1.476), (0.2666, -0.2564, 1.39), (0.2763, -0.2574, 1.588), (0.2668, -0.03411, 1.394), (0.2764, -0.03089, 1.59), (0.2665, -0.1415, 1.388), (0.2775, -0.1415, 1.613), (0.2714, -0.2726, 1.489), (0.2716, -0.005459, 1.494), (0.272, -0.1415, 1.501), (0.4583, -0.02049, 1.485), (0.4625, -0.04312, 1.571), (0.4537, -0.1412, 1.377), (0.454, -0.04599, 1.396), (0.465, -0.1415, 1.605), (0.4542, -0.2528, 1.382), (0.4589, -0.272, 1.48), (0.4638, -0.2547, 1.578), (0.5556, -0.04924, 1.561), (0.5476, -0.05194, 1.397), (0.5582, -0.1415, 1.594), (0.5572, -0.2484, 1.568), (0.5517, -0.028, 1.48), (0.5475, -0.1412, 1.378), (0.5481, -0.2466, 1.383), (0.5525, -0.2648, 1.476), (0.3635, -0.01285, 1.489), (0.3586, -0.1415, 1.389), (0.3587, -0.2503, 1.391), (0.3633, -0.2656, 1.485), (0.368, -0.03691, 1.581), (0.3589, -0.03996, 1.395), (0.3691, -0.1415, 1.602), (0.3679, -0.2511, 1.579), (1.079, -0.1967, 1.404), (1.083, -0.1972, 1.499), (1.079, -0.09078, 1.407), (1.083, -0.08925, 1.5), (1.079, -0.142, 1.404), (1.084, -0.142, 1.511), (1.081, -0.2044, 1.452), (1.081, -0.07713, 1.454), (1.216, -0.1921, 1.402), (1.126, -0.2089, 1.391), (1.132, -0.2094, 1.507), (1.126, -0.07924, 1.393), (1.132, -0.07736, 1.508), (1.126, -0.1419, 1.39), (1.133, -0.1419, 1.521), (1.129, -0.2183, 1.449), (1.129, -0.06253, 1.451), (1.246, -0.1674, 1.423), (1.22, -0.1925, 1.488), (1.216, -0.0952, 1.404), (1.22, -0.0938, 1.489), (1.216, -0.142, 1.401), (1.221, -0.142, 1.499), (1.218, -0.1991, 1.445), (1.218, -0.08272, 1.447), (1.248, -0.1676, 1.467), (1.246, -0.1186, 1.424), (1.248, -0.1179, 1.467), (1.246, -0.1422, 1.423), (1.249, -0.1422, 1.472), (1.247, -0.171, 1.445), (1.247, -0.1123, 1.446), (1.247, -0.1422, 1.447), (0.6991, -0.07822, 1.395), (0.7066, -0.07616, 1.548), (0.7029, -0.05994, 1.473), (0.6731, -0.2407, 1.383), (0.6815, -0.2433, 1.556), (0.6685, -0.1422, 1.374), (0.6792, -0.144, 1.584), (0.6792, -0.2599, 1.47), (1.009, -0.2189, 1.384), (1.015, -0.2214, 1.524), (1.009, -0.07123, 1.386), (1.016, -0.06792, 1.526), (1.007, -0.1422, 1.376), (1.016, -0.1429, 1.546), (1.012, -0.2366, 1.455), (1.012, -0.04662, 1.457), (0.7562, -0.237, 1.381), (0.7645, -0.2396, 1.55), (0.754, -0.05372, 1.384), (0.7621, -0.04999, 1.552), (0.7576, -0.142, 1.372), (0.7675, -0.1426, 1.576), (0.7587, -0.2565, 1.467), (0.756, -0.026, 1.47), (0.8841, -0.03553, 1.463), (0.888, -0.05912, 1.54), (0.8792, -0.1422, 1.374), (0.8803, -0.06283, 1.384), (0.8886, -0.1429, 1.561), (0.8804, -0.2279, 1.382), (0.8838, -0.2471, 1.461), (0.8879, -0.2306, 1.538), (0.9485, -0.06309, 1.534), (0.9412, -0.06669, 1.384), (0.9491, -0.1429, 1.554), (0.9484, -0.2265, 1.531), (0.9448, -0.04041, 1.46), (0.9401, -0.1422, 1.375), (0.9412, -0.2238, 1.383), (0.9445, -0.2425, 1.458), (0.8224, -0.03056, 1.466), (0.8173, -0.1421, 1.373), (0.8185, -0.232, 1.381), (0.8222, -0.2519, 1.464), (0.8265, -0.05507, 1.547), (0.8185, -0.0589, 1.383), (0.8271, -0.1428, 1.569), (0.8264, -0.2347, 1.544), (1.052, -0.1917, 1.407), (1.056, -0.1942, 1.5), (1.052, -0.09709, 1.407), (1.056, -0.09438, 1.501), (1.048, -0.1425, 1.4), (1.055, -0.1431, 1.515), (1.053, -0.2058, 1.454), (1.053, -0.07902, 1.455), (0.7205, -0.2459, 1.378), (0.7292, -0.2492, 1.556), (0.716, -0.07496, 1.378), (0.7245, -0.06995, 1.561), (0.7201, -0.1464, 1.371), (0.7304, -0.1474, 1.582), (0.7241, -0.2663, 1.468), (0.7128, -0.04495, 1.472)], [], [(16, 15, 11, 13), (14, 16, 13, 9), (8, 12, 16, 14), (12, 10, 15, 16), (37, 11, 15, 33), (38, 10, 12, 34), (39, 13, 11, 37), (34, 12, 8, 35), (35, 8, 14, 36), (40, 9, 13, 39), (33, 15, 10, 38), (36, 14, 9, 40), (32, 23, 24, 28), (29, 17, 20, 26), (28, 24, 21, 27), (31, 22, 23, 32), (30, 19, 22, 31), (27, 21, 18, 25), (26, 20, 19, 30), (25, 18, 17, 29), (3, 25, 29, 7), (2, 26, 30, 4), (5, 27, 25, 3), (4, 30, 31, 0), (0, 31, 32, 6), (1, 28, 27, 5), (7, 29, 26, 2), (6, 32, 28, 1), (23, 36, 40, 24), (17, 33, 38, 20), (24, 40, 39, 21), (22, 35, 36, 23), (19, 34, 35, 22), (21, 39, 37, 18), (20, 38, 34, 19), (18, 37, 33, 17), (41, 47, 56, 50), (45, 41, 50, 54), (46, 44, 53, 55), (43, 45, 54, 52), (44, 46, 127, 125), (0, 6, 81, 77), (55, 53, 61, 63), (52, 54, 62, 60), (53, 57, 65, 61), (56, 51, 59, 64), (42, 46, 55, 51), (48, 43, 52, 57), (47, 42, 51, 56), (44, 48, 57, 53), (64, 59, 66, 71), (65, 60, 67, 72), (59, 63, 70, 66), (49, 64, 71, 58), (54, 50, 49, 62), (50, 56, 64, 49), (51, 55, 63, 59), (57, 52, 60, 65), (73, 70, 68, 72), (71, 66, 70, 73), (58, 71, 73, 69), (69, 73, 72, 67), (61, 65, 72, 68), (60, 62, 69, 67), (63, 61, 68, 70), (62, 49, 58, 69), (1, 5, 80, 78), (42, 47, 128, 123), (48, 44, 125, 129), (5, 3, 75), (76, 74, 132, 137), (3, 7, 76, 75), (74, 4, 79, 132), (7, 2, 74, 76), (41, 45, 126, 122), (47, 41, 122, 128), (5, 75, 133, 80), (46, 42, 123, 127), (6, 1, 78, 81), (75, 76, 137, 133), (45, 43, 124, 126), (4, 0, 77, 79), (43, 48, 129, 124), (2, 4, 74), (86, 82, 122, 126), (87, 85, 125, 127), (84, 86, 126, 124), (85, 89, 129, 125), (118, 93, 97, 114), (119, 92, 94, 115), (120, 95, 93, 118), (115, 94, 90, 116), (116, 90, 96, 117), (121, 91, 95, 120), (114, 97, 92, 119), (117, 96, 91, 121), (113, 104, 105, 109), (110, 98, 101, 107), (109, 105, 102, 108), (112, 103, 104, 113), (111, 100, 103, 112), (108, 102, 99, 106), (107, 101, 100, 111), (106, 99, 98, 110), (85, 106, 110, 89), (84, 107, 111, 86), (87, 108, 106, 85), (86, 111, 112, 82), (82, 112, 113, 88), (83, 109, 108, 87), (89, 110, 107, 84), (88, 113, 109, 83), (104, 117, 121, 105), (98, 114, 119, 101), (105, 121, 120, 102), (103, 116, 117, 104), (100, 115, 116, 103), (102, 120, 118, 99), (101, 119, 115, 100), (99, 118, 114, 98), (82, 88, 128, 122), (83, 87, 127, 123), (89, 84, 124, 129), (88, 83, 123, 128), (81, 78, 131, 136), (77, 81, 136, 130), (79, 134, 132), (79, 77, 130, 134), (78, 80, 135, 131), (91, 96, 136, 131), (130, 136, 96, 90), (134, 130, 90, 94), (132, 134, 94, 92), (137, 132, 92, 97), (133, 137, 97, 93), (135, 133, 93, 95), (131, 135, 95, 91), (135, 80, 133), (154, 151, 149, 153), (152, 147, 151, 154), (146, 152, 154, 150), (150, 154, 153, 148), (175, 171, 153, 149), (176, 172, 150, 148), (177, 175, 149, 151), (172, 173, 146, 150), (173, 174, 152, 146), (178, 177, 151, 147), (171, 176, 148, 153), (174, 178, 147, 152), (170, 166, 162, 161), (167, 164, 158, 155), (166, 165, 159, 162), (169, 170, 161, 160), (168, 169, 160, 157), (165, 163, 156, 159), (164, 168, 157, 158), (163, 167, 155, 156), (141, 145, 167, 163), (140, 142, 168, 164), (143, 141, 163, 165), (142, 138, 169, 168), (138, 144, 170, 169), (139, 143, 165, 166), (145, 140, 164, 167), (144, 139, 166, 170), (161, 162, 178, 174), (155, 158, 176, 171), (162, 159, 177, 178), (160, 161, 174, 173), (157, 160, 173, 172), (159, 156, 175, 177), (158, 157, 172, 176), (156, 155, 171, 175), (179, 188, 194, 185), (183, 192, 188, 179), (184, 193, 191, 182), (181, 190, 192, 183), (182, 263, 265, 184), (138, 215, 219, 144), (193, 201, 199, 191), (190, 198, 200, 192), (191, 199, 203, 195), (194, 202, 197, 189), (180, 189, 193, 184), (186, 195, 190, 181), (185, 194, 189, 180), (182, 191, 195, 186), (202, 209, 204, 197), (203, 210, 205, 198), (197, 204, 208, 201), (187, 196, 209, 202), (192, 200, 187, 188), (188, 187, 202, 194), (189, 197, 201, 193), (195, 203, 198, 190), (211, 210, 206, 208), (209, 211, 208, 204), (196, 207, 211, 209), (207, 205, 210, 211), (199, 206, 210, 203), (198, 205, 207, 200), (201, 208, 206, 199), (200, 207, 196, 187), (139, 216, 218, 143), (180, 261, 266, 185), (186, 267, 263, 182), (143, 213, 141), (214, 275, 270, 212), (141, 213, 214, 145), (212, 270, 217, 142), (145, 214, 212, 140), (179, 260, 264, 183), (185, 266, 260, 179), (143, 218, 271, 213), (184, 265, 261, 180), (144, 219, 216, 139), (213, 271, 275, 214), (183, 264, 262, 181), (142, 217, 215, 138), (181, 262, 267, 186), (140, 212, 142), (224, 264, 260, 220), (225, 265, 263, 223), (222, 262, 264, 224), (223, 263, 267, 227), (256, 252, 235, 231), (257, 253, 232, 230), (258, 256, 231, 233), (253, 254, 228, 232), (254, 255, 234, 228), (259, 258, 233, 229), (252, 257, 230, 235), (255, 259, 229, 234), (251, 247, 243, 242), (248, 245, 239, 236), (247, 246, 240, 243), (250, 251, 242, 241), (249, 250, 241, 238), (246, 244, 237, 240), (245, 249, 238, 239), (244, 248, 236, 237), (223, 227, 248, 244), (222, 224, 249, 245), (225, 223, 244, 246), (224, 220, 250, 249), (220, 226, 251, 250), (221, 225, 246, 247), (227, 222, 245, 248), (226, 221, 247, 251), (242, 243, 259, 255), (236, 239, 257, 252), (243, 240, 258, 259), (241, 242, 255, 254), (238, 241, 254, 253), (240, 237, 256, 258), (239, 238, 253, 257), (237, 236, 252, 256), (220, 260, 266, 226), (221, 261, 265, 225), (227, 267, 262, 222), (226, 266, 261, 221), (219, 274, 269, 216), (215, 268, 274, 219), (217, 270, 272), (217, 272, 268, 215), (216, 269, 273, 218), (229, 269, 274, 234), (268, 228, 234, 274), (272, 232, 228, 268), (270, 230, 232, 272), (275, 235, 230, 270), (271, 231, 235, 275), (273, 233, 231, 271), (269, 229, 233, 273), (273, 271, 218)])
me_warrior_hands.polygons.foreach_set('material_index', [1, 1, 1, 1, 1, 1, 1, 1, 1, 1, 1, 1, 0, 1, 0, 0, 0, 1, 1, 1, 1, 1, 1, 0, 0, 0, 1, 0, 0, 1, 0, 0, 0, 1, 1, 1, 2, 2, 2, 2, 2, 0, 2, 2, 2, 2, 2, 2, 2, 2, 2, 2, 2, 2, 2, 2, 2, 2, 2, 2, 2, 2, 2, 2, 2, 2, 0, 2, 2, 1, 0, 1, 0, 1, 2, 2, 0, 2, 0, 0, 2, 0, 2, 1, 0, 0, 0, 0, 0, 0, 0, 0, 0, 0, 0, 0, 0, 0, 0, 0, 0, 0, 0, 0, 0, 0, 0, 0, 0, 0, 0, 0, 0, 0, 0, 0, 0, 0, 0, 0, 0, 0, 0, 0, 0, 0, 0, 0, 0, 0, 0, 0, 0, 0, 0, 0, 0, 0, 1, 1, 1, 1, 1, 1, 1, 1, 1, 1, 1, 1, 0, 1, 0, 0, 0, 1, 1, 1, 1, 1, 1, 0, 0, 0, 1, 0, 0, 1, 0, 0, 0, 1, 1, 1, 2, 2, 2, 2, 2, 0, 2, 2, 2, 2, 2, 2, 2, 2, 2, 2, 2, 2, 2, 2, 2, 2, 2, 2, 2, 2, 2, 2, 2, 2, 0, 2, 2, 1, 0, 1, 0, 1, 2, 2, 0, 2, 0, 0, 2, 0, 2, 1, 0, 0, 0, 0, 0, 0, 0, 0, 0, 0, 0, 0, 0, 0, 0, 0, 0, 0, 0, 0, 0, 0, 0, 0, 0, 0, 0, 0, 0, 0, 0, 0, 0, 0, 0, 0, 0, 0, 0, 0, 0, 0, 0, 0, 0, 0, 0, 0, 0, 0, 0, 0, 0, 0])
_uv = me_warrior_hands.uv_layers.new(name='UVMap')
_uv.uv.foreach_set('vector', [0.5, 0.125, 0.5, 0.25, 0.625, 0.25, 0.625, 0.125, 0.5, 0.0, 0.5, 0.125, 0.625, 0.125, 0.625, 0.0, 0.375, 0.0, 0.375, 0.125, 0.5, 0.125, 0.5, 0.0, 0.375, 0.125, 0.375, 0.25, 0.5, 0.25, 0.5, 0.125, 0.625, 0.25, 0.625, 0.25, 0.5, 0.25, 0.5, 0.25, 0.375, 0.25, 0.375, 0.25, 0.375, 0.125, 0.375, 0.125, 0.625, 0.125, 0.625, 0.125, 0.625, 0.25, 0.625, 0.25, 0.375, 0.125, 0.375, 0.125, 0.375, 0.0, 0.375, 0.0, 0.375, 0.0, 0.375, 0.0, 0.5, 0.0, 0.5, 0.0, 0.625, 0.0, 0.625, 0.0, 0.625, 0.125, 0.625, 0.125, 0.5, 0.25, 0.5, 0.25, 0.375, 0.25, 0.375, 0.25, 0.5, 0.0, 0.5, 0.0, 0.625, 0.0, 0.625, 0.0, 0.5, 0.0, 0.5, 0.0, 0.625, 0.0, 0.625, 0.0, 0.5, 0.25, 0.5, 0.25, 0.375, 0.25, 0.375, 0.25, 0.625, 0.0, 0.625, 0.0, 0.625, 0.125, 0.625, 0.125, 0.375, 0.0, 0.375, 0.0, 0.5, 0.0, 0.5, 0.0, 0.375, 0.125, 0.375, 0.125, 0.375, 0.0, 0.375, 0.0, 0.625, 0.125, 0.625, 0.125, 0.625, 0.25, 0.625, 0.25, 0.375, 0.25, 0.375, 0.25, 0.375, 0.125, 0.375, 0.125, 0.625, 0.25, 0.625, 0.25, 0.5, 0.25, 0.5, 0.25, 0.625, 0.25, 0.625, 0.25, 0.5, 0.25, 0.5, 0.25, 0.375, 0.25, 0.375, 0.25, 0.375, 0.125, 0.375, 0.125, 0.625, 0.125, 0.625, 0.125, 0.625, 0.25, 0.625, 0.25, 0.375, 0.125, 0.375, 0.125, 0.375, 0.0, 0.375, 0.0, 0.375, 0.0, 0.375, 0.0, 0.5, 0.0, 0.5, 0.0, 0.625, 0.0, 0.625, 0.0, 0.625, 0.125, 0.625, 0.125, 0.5, 0.25, 0.5, 0.25, 0.375, 0.25, 0.375, 0.25, 0.5, 0.0, 0.5, 0.0, 0.625, 0.0, 0.625, 0.0, 0.5, 0.0, 0.5, 0.0, 0.625, 0.0, 0.625, 0.0, 0.5, 0.25, 0.5, 0.25, 0.375, 0.25, 0.375, 0.25, 0.625, 0.0, 0.625, 0.0, 0.625, 0.125, 0.625, 0.125, 0.375, 0.0, 0.375, 0.0, 0.5, 0.0, 0.5, 0.0, 0.375, 0.125, 0.375, 0.125, 0.375, 0.0, 0.375, 0.0, 0.625, 0.125, 0.625, 0.125, 0.625, 0.25, 0.625, 0.25, 0.375, 0.25, 0.375, 0.25, 0.375, 0.125, 0.375, 0.125, 0.625, 0.25, 0.625, 0.25, 0.5, 0.25, 0.5, 0.25, 0.375, 0.0, 0.5, 0.0, 0.5, 0.0, 0.375, 0.0, 0.375, 0.125, 0.375, 0.0, 0.375, 0.0, 0.375, 0.125, 0.625, 0.125, 0.625, 0.25, 0.625, 0.25, 0.625, 0.125, 0.375, 0.25, 0.375, 0.125, 0.375, 0.125, 0.375, 0.25, 0.625, 0.25, 0.625, 0.125, 0.625, 0.125, 0.625, 0.25, 0.375, 0.0, 0.5, 0.0, 0.5, 0.0, 0.375, 0.0, 0.625, 0.125, 0.625, 0.25, 0.625, 0.25, 0.625, 0.125, 0.375, 0.25, 0.375, 0.125, 0.375, 0.125, 0.375, 0.25, 0.625, 0.25, 0.5, 0.25, 0.5, 0.25, 0.625, 0.25, 0.5, 0.0, 0.625, 0.0, 0.625, 0.0, 0.5, 0.0, 0.625, 0.0, 0.625, 0.125, 0.625, 0.125, 0.625, 0.0, 0.5, 0.25, 0.375, 0.25, 0.375, 0.25, 0.5, 0.25, 0.5, 0.0, 0.625, 0.0, 0.625, 0.0, 0.5, 0.0, 0.625, 0.25, 0.5, 0.25, 0.5, 0.25, 0.625, 0.25, 0.5, 0.0, 0.625, 0.0, 0.625, 0.0, 0.5, 0.0, 0.5, 0.25, 0.375, 0.25, 0.375, 0.25, 0.5, 0.25, 0.625, 0.0, 0.625, 0.125, 0.625, 0.125, 0.625, 0.0, 0.375, 0.0, 0.5, 0.0, 0.5, 0.0, 0.375, 0.0, 0.375, 0.125, 0.375, 0.0, 0.375, 0.0, 0.375, 0.125, 0.375, 0.0, 0.5, 0.0, 0.5, 0.0, 0.375, 0.0, 0.625, 0.0, 0.625, 0.125, 0.625, 0.125, 0.625, 0.0, 0.5, 0.25, 0.375, 0.25, 0.375, 0.25, 0.5, 0.25, 0.5, 0.125, 0.625, 0.125, 0.625, 0.25, 0.5, 0.25, 0.5, 0.0, 0.625, 0.0, 0.625, 0.125, 0.5, 0.125, 0.375, 0.0, 0.5, 0.0, 0.5, 0.125, 0.375, 0.125, 0.375, 0.125, 0.5, 0.125, 0.5, 0.25, 0.375, 0.25, 0.625, 0.25, 0.5, 0.25, 0.5, 0.25, 0.625, 0.25, 0.375, 0.25, 0.375, 0.125, 0.375, 0.125, 0.375, 0.25, 0.625, 0.125, 0.625, 0.25, 0.625, 0.25, 0.625, 0.125, 0.375, 0.125, 0.375, 0.0, 0.375, 0.0, 0.375, 0.125, 0.625, 0.0, 0.625, 0.125, 0.625, 0.125, 0.625, 0.0, 0.625, 0.0, 0.5, 0.0, 0.5, 0.0, 0.625, 0.0, 0.5, 0.25, 0.625, 0.25, 0.625, 0.25, 0.5, 0.25, 0.625, 0.125, 0.625, 0.25, 0.625, 0.25, 0.5, 0.25, 0.375, 0.25, 0.375, 0.25, 0.5, 0.25, 0.625, 0.25, 0.5, 0.25, 0.5, 0.25, 0.625, 0.25, 0.375, 0.25, 0.375, 0.125, 0.375, 0.125, 0.375, 0.25, 0.5, 0.25, 0.375, 0.25, 0.375, 0.25, 0.5, 0.25, 0.375, 0.0, 0.375, 0.125, 0.375, 0.125, 0.375, 0.0, 0.5, 0.0, 0.375, 0.0, 0.375, 0.0, 0.5, 0.0, 0.625, 0.125, 0.625, 0.25, 0.625, 0.25, 0.625, 0.125, 0.625, 0.125, 0.625, 0.0, 0.625, 0.0, 0.625, 0.125, 0.5, 0.0, 0.625, 0.0, 0.625, 0.0, 0.5, 0.0, 0.625, 0.25, 0.5, 0.25, 0.5, 0.25, 0.625, 0.25, 0.375, 0.125, 0.375, 0.25, 0.375, 0.25, 0.375, 0.125, 0.375, 0.125, 0.375, 0.0, 0.375, 0.0, 0.375, 0.125, 0.375, 0.25, 0.5, 0.25, 0.5, 0.25, 0.375, 0.25, 0.375, 0.25, 0.375, 0.125, 0.375, 0.25, 0.375, 0.125, 0.375, 0.0, 0.375, 0.0, 0.375, 0.125, 0.625, 0.125, 0.625, 0.25, 0.625, 0.25, 0.625, 0.125, 0.375, 0.25, 0.375, 0.125, 0.375, 0.125, 0.375, 0.25, 0.625, 0.25, 0.5, 0.25, 0.5, 0.25, 0.625, 0.25, 0.625, 0.25, 0.625, 0.25, 0.5, 0.25, 0.5, 0.25, 0.375, 0.25, 0.375, 0.25, 0.375, 0.125, 0.375, 0.125, 0.625, 0.125, 0.625, 0.125, 0.625, 0.25, 0.625, 0.25, 0.375, 0.125, 0.375, 0.125, 0.375, 0.0, 0.375, 0.0, 0.375, 0.0, 0.375, 0.0, 0.5, 0.0, 0.5, 0.0, 0.625, 0.0, 0.625, 0.0, 0.625, 0.125, 0.625, 0.125, 0.5, 0.25, 0.5, 0.25, 0.375, 0.25, 0.375, 0.25, 0.5, 0.0, 0.5, 0.0, 0.625, 0.0, 0.625, 0.0, 0.5, 0.0, 0.5, 0.0, 0.625, 0.0, 0.625, 0.0, 0.5, 0.25, 0.5, 0.25, 0.375, 0.25, 0.375, 0.25, 0.625, 0.0, 0.625, 0.0, 0.625, 0.125, 0.625, 0.125, 0.375, 0.0, 0.375, 0.0, 0.5, 0.0, 0.5, 0.0, 0.375, 0.125, 0.375, 0.125, 0.375, 0.0, 0.375, 0.0, 0.625, 0.125, 0.625, 0.125, 0.625, 0.25, 0.625, 0.25, 0.375, 0.25, 0.375, 0.25, 0.375, 0.125, 0.375, 0.125, 0.625, 0.25, 0.625, 0.25, 0.5, 0.25, 0.5, 0.25, 0.625, 0.25, 0.625, 0.25, 0.5, 0.25, 0.5, 0.25, 0.375, 0.25, 0.375, 0.25, 0.375, 0.125, 0.375, 0.125, 0.625, 0.125, 0.625, 0.125, 0.625, 0.25, 0.625, 0.25, 0.375, 0.125, 0.375, 0.125, 0.375, 0.0, 0.375, 0.0, 0.375, 0.0, 0.375, 0.0, 0.5, 0.0, 0.5, 0.0, 0.625, 0.0, 0.625, 0.0, 0.625, 0.125, 0.625, 0.125, 0.5, 0.25, 0.5, 0.25, 0.375, 0.25, 0.375, 0.25, 0.5, 0.0, 0.5, 0.0, 0.625, 0.0, 0.625, 0.0, 0.5, 0.0, 0.5, 0.0, 0.625, 0.0, 0.625, 0.0, 0.5, 0.25, 0.5, 0.25, 0.375, 0.25, 0.375, 0.25, 0.625, 0.0, 0.625, 0.0, 0.625, 0.125, 0.625, 0.125, 0.375, 0.0, 0.375, 0.0, 0.5, 0.0, 0.5, 0.0, 0.375, 0.125, 0.375, 0.125, 0.375, 0.0, 0.375, 0.0, 0.625, 0.125, 0.625, 0.125, 0.625, 0.25, 0.625, 0.25, 0.375, 0.25, 0.375, 0.25, 0.375, 0.125, 0.375, 0.125, 0.625, 0.25, 0.625, 0.25, 0.5, 0.25, 0.5, 0.25, 0.375, 0.0, 0.5, 0.0, 0.5, 0.0, 0.375, 0.0, 0.625, 0.0, 0.625, 0.125, 0.625, 0.125, 0.625, 0.0, 0.5, 0.25, 0.375, 0.25, 0.375, 0.25, 0.5, 0.25, 0.5, 0.0, 0.625, 0.0, 0.625, 0.0, 0.5, 0.0, 0.5, 0.0, 0.625, 0.0, 0.625, 0.0, 0.5, 0.0, 0.375, 0.0, 0.5, 0.0, 0.5, 0.0, 0.375, 0.0, 0.375, 0.125, 0.375, 0.125, 0.375, 0.25, 0.375, 0.125, 0.375, 0.0, 0.375, 0.0, 0.375, 0.125, 0.625, 0.0, 0.625, 0.125, 0.625, 0.125, 0.625, 0.0, 0.625, 0.0, 0.5, 0.0, 0.5, 0.0, 0.625, 0.0, 0.0, 0.0, 0.0, 0.0, 0.0, 0.0, 0.0, 0.0, 0.0, 0.0, 0.0, 0.0, 0.0, 0.0, 0.0, 0.0, 0.0, 0.0, 0.0, 0.0, 0.0, 0.0, 0.0, 0.0, 0.0, 0.0, 0.0, 0.0, 0.0, 0.0, 0.0, 0.0, 0.0, 0.0, 0.0, 0.0, 0.0, 0.0, 0.0, 0.0, 0.0, 0.0, 0.0, 0.0, 0.0, 0.0, 0.0, 0.0, 0.0, 0.0, 0.0, 0.0, 0.0, 0.0, 0.0, 0.0, 0.625, 0.125, 0.625, 0.125, 0.625, 0.25, 0.5, 0.125, 0.625, 0.125, 0.625, 0.25, 0.5, 0.25, 0.5, 0.0, 0.625, 0.0, 0.625, 0.125, 0.5, 0.125, 0.375, 0.0, 0.5, 0.0, 0.5, 0.125, 0.375, 0.125, 0.375, 0.125, 0.5, 0.125, 0.5, 0.25, 0.375, 0.25, 0.625, 0.25, 0.5, 0.25, 0.5, 0.25, 0.625, 0.25, 0.375, 0.25, 0.375, 0.125, 0.375, 0.125, 0.375, 0.25, 0.625, 0.125, 0.625, 0.25, 0.625, 0.25, 0.625, 0.125, 0.375, 0.125, 0.375, 0.0, 0.375, 0.0, 0.375, 0.125, 0.375, 0.0, 0.5, 0.0, 0.5, 0.0, 0.375, 0.0, 0.625, 0.0, 0.625, 0.125, 0.625, 0.125, 0.625, 0.0, 0.5, 0.25, 0.375, 0.25, 0.375, 0.25, 0.5, 0.25, 0.5, 0.0, 0.625, 0.0, 0.625, 0.0, 0.5, 0.0, 0.5, 0.0, 0.625, 0.0, 0.625, 0.0, 0.5, 0.0, 0.5, 0.25, 0.375, 0.25, 0.375, 0.25, 0.5, 0.25, 0.625, 0.0, 0.625, 0.125, 0.625, 0.125, 0.625, 0.0, 0.375, 0.0, 0.5, 0.0, 0.5, 0.0, 0.375, 0.0, 0.375, 0.125, 0.375, 0.0, 0.375, 0.0, 0.375, 0.125, 0.625, 0.125, 0.625, 0.25, 0.625, 0.25, 0.625, 0.125, 0.375, 0.25, 0.375, 0.125, 0.375, 0.125, 0.375, 0.25, 0.625, 0.25, 0.5, 0.25, 0.5, 0.25, 0.625, 0.25, 0.625, 0.25, 0.5, 0.25, 0.5, 0.25, 0.625, 0.25, 0.375, 0.25, 0.375, 0.125, 0.375, 0.125, 0.375, 0.25, 0.625, 0.125, 0.625, 0.25, 0.625, 0.25, 0.625, 0.125, 0.375, 0.125, 0.375, 0.0, 0.375, 0.0, 0.375, 0.125, 0.375, 0.0, 0.5, 0.0, 0.5, 0.0, 0.375, 0.0, 0.625, 0.0, 0.625, 0.125, 0.625, 0.125, 0.625, 0.0, 0.5, 0.25, 0.375, 0.25, 0.375, 0.25, 0.5, 0.25, 0.5, 0.0, 0.625, 0.0, 0.625, 0.0, 0.5, 0.0, 0.5, 0.0, 0.625, 0.0, 0.625, 0.0, 0.5, 0.0, 0.5, 0.25, 0.375, 0.25, 0.375, 0.25, 0.5, 0.25, 0.625, 0.0, 0.625, 0.125, 0.625, 0.125, 0.625, 0.0, 0.375, 0.0, 0.5, 0.0, 0.5, 0.0, 0.375, 0.0, 0.375, 0.125, 0.375, 0.0, 0.375, 0.0, 0.375, 0.125, 0.625, 0.125, 0.625, 0.25, 0.625, 0.25, 0.625, 0.125, 0.375, 0.25, 0.375, 0.125, 0.375, 0.125, 0.375, 0.25, 0.625, 0.25, 0.5, 0.25, 0.5, 0.25, 0.625, 0.25, 0.375, 0.0, 0.375, 0.0, 0.5, 0.0, 0.5, 0.0, 0.375, 0.125, 0.375, 0.125, 0.375, 0.0, 0.375, 0.0, 0.625, 0.125, 0.625, 0.125, 0.625, 0.25, 0.625, 0.25, 0.375, 0.25, 0.375, 0.25, 0.375, 0.125, 0.375, 0.125, 0.625, 0.25, 0.625, 0.25, 0.625, 0.125, 0.625, 0.125, 0.375, 0.0, 0.375, 0.0, 0.5, 0.0, 0.5, 0.0, 0.625, 0.125, 0.625, 0.125, 0.625, 0.25, 0.625, 0.25, 0.375, 0.25, 0.375, 0.25, 0.375, 0.125, 0.375, 0.125, 0.625, 0.25, 0.625, 0.25, 0.5, 0.25, 0.5, 0.25, 0.5, 0.0, 0.5, 0.0, 0.625, 0.0, 0.625, 0.0, 0.625, 0.0, 0.625, 0.0, 0.625, 0.125, 0.625, 0.125, 0.5, 0.25, 0.5, 0.25, 0.375, 0.25, 0.375, 0.25, 0.5, 0.0, 0.5, 0.0, 0.625, 0.0, 0.625, 0.0, 0.625, 0.25, 0.625, 0.25, 0.5, 0.25, 0.5, 0.25, 0.5, 0.0, 0.5, 0.0, 0.625, 0.0, 0.625, 0.0, 0.5, 0.25, 0.5, 0.25, 0.375, 0.25, 0.375, 0.25, 0.625, 0.0, 0.625, 0.0, 0.625, 0.125, 0.625, 0.125, 0.375, 0.0, 0.375, 0.0, 0.5, 0.0, 0.5, 0.0, 0.375, 0.125, 0.375, 0.125, 0.375, 0.0, 0.375, 0.0, 0.375, 0.0, 0.375, 0.0, 0.5, 0.0, 0.5, 0.0, 0.625, 0.0, 0.625, 0.0, 0.625, 0.125, 0.625, 0.125, 0.5, 0.25, 0.5, 0.25, 0.375, 0.25, 0.375, 0.25, 0.5, 0.125, 0.5, 0.25, 0.625, 0.25, 0.625, 0.125, 0.5, 0.0, 0.5, 0.125, 0.625, 0.125, 0.625, 0.0, 0.375, 0.0, 0.375, 0.125, 0.5, 0.125, 0.5, 0.0, 0.375, 0.125, 0.375, 0.25, 0.5, 0.25, 0.5, 0.125, 0.625, 0.25, 0.625, 0.25, 0.5, 0.25, 0.5, 0.25, 0.375, 0.25, 0.375, 0.25, 0.375, 0.125, 0.375, 0.125, 0.625, 0.125, 0.625, 0.125, 0.625, 0.25, 0.625, 0.25, 0.375, 0.125, 0.375, 0.125, 0.375, 0.0, 0.375, 0.0, 0.625, 0.0, 0.625, 0.0, 0.625, 0.125, 0.625, 0.125, 0.625, 0.0, 0.625, 0.0, 0.5, 0.0, 0.5, 0.0, 0.5, 0.25, 0.5, 0.25, 0.625, 0.25, 0.625, 0.25, 0.625, 0.125, 0.625, 0.25, 0.625, 0.25, 0.5, 0.25, 0.5, 0.25, 0.375, 0.25, 0.375, 0.25, 0.625, 0.25, 0.625, 0.25, 0.5, 0.25, 0.5, 0.25, 0.375, 0.25, 0.375, 0.25, 0.375, 0.125, 0.375, 0.125, 0.5, 0.25, 0.5, 0.25, 0.375, 0.25, 0.375, 0.25, 0.375, 0.0, 0.375, 0.0, 0.375, 0.125, 0.375, 0.125, 0.5, 0.0, 0.5, 0.0, 0.375, 0.0, 0.375, 0.0, 0.625, 0.125, 0.625, 0.125, 0.625, 0.25, 0.625, 0.25, 0.625, 0.125, 0.625, 0.125, 0.625, 0.0, 0.625, 0.0, 0.5, 0.0, 0.5, 0.0, 0.625, 0.0, 0.625, 0.0, 0.625, 0.25, 0.625, 0.25, 0.5, 0.25, 0.5, 0.25, 0.375, 0.125, 0.375, 0.125, 0.375, 0.25, 0.375, 0.25, 0.375, 0.125, 0.375, 0.125, 0.375, 0.0, 0.375, 0.0, 0.375, 0.25, 0.375, 0.25, 0.5, 0.25, 0.5, 0.25, 0.375, 0.25, 0.375, 0.25, 0.375, 0.125, 0.375, 0.125, 0.375, 0.125, 0.375, 0.0, 0.375, 0.0, 0.625, 0.125, 0.625, 0.125, 0.625, 0.25, 0.625, 0.25, 0.375, 0.25, 0.375, 0.25, 0.375, 0.125, 0.375, 0.125, 0.625, 0.25, 0.625, 0.25, 0.5, 0.25, 0.5, 0.25, 0.625, 0.25, 0.5, 0.25, 0.5, 0.25, 0.625, 0.25, 0.375, 0.25, 0.375, 0.125, 0.375, 0.125, 0.375, 0.25, 0.625, 0.125, 0.625, 0.25, 0.625, 0.25, 0.625, 0.125, 0.375, 0.125, 0.375, 0.0, 0.375, 0.0, 0.375, 0.125, 0.375, 0.0, 0.5, 0.0, 0.5, 0.0, 0.375, 0.0, 0.625, 0.0, 0.625, 0.125, 0.625, 0.125, 0.625, 0.0, 0.5, 0.25, 0.375, 0.25, 0.375, 0.25, 0.5, 0.25, 0.5, 0.0, 0.625, 0.0, 0.625, 0.0, 0.5, 0.0, 0.5, 0.0, 0.625, 0.0, 0.625, 0.0, 0.5, 0.0, 0.5, 0.25, 0.375, 0.25, 0.375, 0.25, 0.5, 0.25, 0.625, 0.0, 0.625, 0.125, 0.625, 0.125, 0.625, 0.0, 0.375, 0.0, 0.5, 0.0, 0.5, 0.0, 0.375, 0.0, 0.375, 0.125, 0.375, 0.0, 0.375, 0.0, 0.375, 0.125, 0.625, 0.125, 0.625, 0.25, 0.625, 0.25, 0.625, 0.125, 0.375, 0.25, 0.375, 0.125, 0.375, 0.125, 0.375, 0.25, 0.625, 0.25, 0.5, 0.25, 0.5, 0.25, 0.625, 0.25, 0.625, 0.25, 0.5, 0.25, 0.5, 0.25, 0.625, 0.25, 0.375, 0.25, 0.375, 0.125, 0.375, 0.125, 0.375, 0.25, 0.625, 0.125, 0.625, 0.25, 0.625, 0.25, 0.625, 0.125, 0.375, 0.125, 0.375, 0.0, 0.375, 0.0, 0.375, 0.125, 0.375, 0.0, 0.5, 0.0, 0.5, 0.0, 0.375, 0.0, 0.625, 0.0, 0.625, 0.125, 0.625, 0.125, 0.625, 0.0, 0.5, 0.25, 0.375, 0.25, 0.375, 0.25, 0.5, 0.25, 0.5, 0.0, 0.625, 0.0, 0.625, 0.0, 0.5, 0.0, 0.5, 0.0, 0.625, 0.0, 0.625, 0.0, 0.5, 0.0, 0.5, 0.25, 0.375, 0.25, 0.375, 0.25, 0.5, 0.25, 0.625, 0.0, 0.625, 0.125, 0.625, 0.125, 0.625, 0.0, 0.375, 0.0, 0.5, 0.0, 0.5, 0.0, 0.375, 0.0, 0.375, 0.125, 0.375, 0.0, 0.375, 0.0, 0.375, 0.125, 0.625, 0.125, 0.625, 0.25, 0.625, 0.25, 0.625, 0.125, 0.375, 0.25, 0.375, 0.125, 0.375, 0.125, 0.375, 0.25, 0.625, 0.25, 0.5, 0.25, 0.5, 0.25, 0.625, 0.25, 0.375, 0.0, 0.375, 0.0, 0.5, 0.0, 0.5, 0.0, 0.625, 0.0, 0.625, 0.0, 0.625, 0.125, 0.625, 0.125, 0.5, 0.25, 0.5, 0.25, 0.375, 0.25, 0.375, 0.25, 0.5, 0.0, 0.5, 0.0, 0.625, 0.0, 0.625, 0.0, 0.5, 0.0, 0.5, 0.0, 0.625, 0.0, 0.625, 0.0, 0.375, 0.0, 0.375, 0.0, 0.5, 0.0, 0.5, 0.0, 0.375, 0.125, 0.375, 0.25, 0.375, 0.125, 0.375, 0.125, 0.375, 0.125, 0.375, 0.0, 0.375, 0.0, 0.625, 0.0, 0.625, 0.0, 0.625, 0.125, 0.625, 0.125, 0.625, 0.0, 0.625, 0.0, 0.5, 0.0, 0.5, 0.0, 0.0, 0.0, 0.0, 0.0, 0.0, 0.0, 0.0, 0.0, 0.0, 0.0, 0.0, 0.0, 0.0, 0.0, 0.0, 0.0, 0.0, 0.0, 0.0, 0.0, 0.0, 0.0, 0.0, 0.0, 0.0, 0.0, 0.0, 0.0, 0.0, 0.0, 0.0, 0.0, 0.0, 0.0, 0.0, 0.0, 0.0, 0.0, 0.0, 0.0, 0.0, 0.0, 0.0, 0.0, 0.0, 0.0, 0.0, 0.0, 0.0, 0.0, 0.0, 0.0, 0.0, 0.0, 0.0, 0.0, 0.625, 0.125, 0.625, 0.25, 0.625, 0.125])
me_warrior_hands.materials.append(mat_material_steel)
me_warrior_hands.materials.append(mat_material_cloth)
me_warrior_hands.materials.append(mat_material_skin)
me_warrior_hands.update()
me_warrior_legs = bpy.data.meshes.new('Warrior_Legs')
me_warrior_legs.from_pydata([(-0.04605, -0.2439, 0.4854), (-0.1715, -0.2446, 0.4891), (-0.03454, -0.07039, 0.4855), (-0.1875, -0.06787, 0.4891), (-0.04051, -0.1542, 0.4854), (-0.195, -0.1542, 0.4895), (-0.1121, -0.2565, 0.4873), (-0.04487, -0.2543, 0.8376), (-0.1553, -0.255, 0.841), (-0.02618, -0.04251, 0.8376), (-0.1783, -0.05094, 0.8411), (-0.02596, -0.156, 0.8375), (-0.1956, -0.156, 0.8415), (-0.1025, -0.266, 0.8393), (-0.1048, -0.03895, 0.8393), (-0.1029, -0.156, 0.8393), (-0.1077, -0.02382, 0.664), (-0.189, -0.04506, 0.666), (-0.02007, -0.1561, 0.662), (-0.0253, -0.04775, 0.6621), (-0.2084, -0.1561, 0.6664), (-0.04598, -0.252, 0.662), (-0.1077, -0.2656, 0.6641), (-0.163, -0.2528, 0.6659), (-0.1861, -0.04836, 0.5782), (-0.03251, -0.05089, 0.5746), (-0.2043, -0.1561, 0.5786), (-0.161, -0.2469, 0.5782), (-0.0276, -0.1561, 0.5745), (-0.05123, -0.2462, 0.5745), (-0.1101, -0.2589, 0.5764), (-0.1053, -0.0174, 0.7531), (-0.01998, -0.156, 0.7509), (-0.04064, -0.258, 0.7509), (-0.1053, -0.2724, 0.7531), (-0.1919, -0.03997, 0.7551), (-0.01797, -0.04283, 0.751), (-0.2126, -0.156, 0.7556), (-0.165, -0.2588, 0.7551), (-0.0736, -0.2129, 0.09697), (-0.1631, -0.2133, 0.09697), (-0.05962, -0.1544, 0.1175), (-0.1907, -0.1544, 0.1175), (-0.121, -0.2222, 0.09697), (-0.0736, -0.2212, -0.0001756), (-0.05089, -0.2569, 0.3857), (-0.1706, -0.2576, 0.3892), (-0.04582, -0.1542, 0.3857), (-0.1933, -0.1542, 0.3896), (-0.1134, -0.269, 0.3875), (-0.04765, -0.1543, 0.2467), (-0.1972, -0.1543, 0.2502), (-0.05747, -0.2396, 0.2469), (-0.1172, -0.2502, 0.2484), (-0.1719, -0.2401, 0.2496), (-0.1939, -0.1543, 0.1806), (-0.1648, -0.2294, 0.1799), (-0.05364, -0.1543, 0.1772), (-0.06857, -0.2289, 0.1776), (-0.1187, -0.2368, 0.1788), (-0.04158, -0.1543, 0.3173), (-0.04908, -0.2535, 0.3175), (-0.1153, -0.2648, 0.319), (-0.2004, -0.1543, 0.321), (-0.1765, -0.2541, 0.3205), (-0.1142, -0.01586, 0.5532), (-0.111, -0.04278, 0.4873), (-0.1115, -0.03056, 0.5735), (4.304e-08, -0.2558, 0.8388), (4.304e-08, -0.04095, 0.8387), (4.304e-08, -0.1575, 0.8387), (-0.02618, -0.04251, 0.9014), (-0.1048, -0.03895, 0.9032), (4.304e-08, -0.04095, 0.9003), (-0.03572, -0.04185, 0.4812), (-0.1834, -0.04397, 0.4841), (-0.0452, -0.06715, 0.3815), (-0.1795, -0.06179, 0.3842), (-0.117, -0.054, 0.2437), (-0.1758, -0.07086, 0.2703), (-0.05702, -0.073, 0.2673), (-0.1737, -0.07774, 0.1972), (-0.06226, -0.07974, 0.1943), (-0.1192, -0.06192, 0.1742), (-0.1147, -0.04809, 0.3144), (-0.178, -0.066, 0.337), (-0.05171, -0.06827, 0.3337), (-0.05686, -0.0328, 0.3742), (-0.1684, -0.03126, 0.3754), (-0.1141, -0.02265, 0.3504), (-0.05723, -0.01603, 0.4658), (-0.168, -0.01451, 0.468), (-0.1141, -0.005955, 0.4668), (-0.121, -0.08431, 0.1076), (-0.07441, -0.1068, 0.1175), (-0.1697, -0.1068, 0.1175), (-0.0736, -0.2212, 0.05278), (-0.1631, -0.2217, 0.05278), (-0.05962, -0.1544, 0.05278), (-0.1907, -0.1544, 0.05278), (-0.121, -0.2306, 0.05278), (-0.121, -0.08431, 0.0874), (-0.07441, -0.1068, 0.06838), (-0.1697, -0.1068, 0.06838), (-0.1631, -0.2217, -0.0001756), (-0.05962, -0.1544, -0.0001756), (-0.1907, -0.1544, -0.0001756), (-0.121, -0.2306, -0.0001756), (-0.121, -0.1544, -0.0001756), (-0.121, -0.08431, -0.0001756), (-0.07441, -0.1068, -0.0001756), (-0.1697, -0.1068, -0.0001756), (-0.05962, -0.003181, 0.01961), (-0.1907, -0.003181, 0.01961), (-0.121, 0.06689, 0.05424), (-0.07441, 0.0444, 0.03521), (-0.1697, 0.0444, 0.03521), (-0.05962, -0.003181, -0.0001756), (-0.1907, -0.003181, -0.0001756), (-0.121, 0.06689, -0.0001756), (-0.07441, 0.0444, -0.0001756), (-0.1697, 0.0444, -0.0001756), (-0.121, -0.008714, -0.0001756), (-0.05962, -0.07878, 0.03619), (-0.05962, -0.07878, -0.0001756), (-0.07441, -0.0312, -0.0001756), (-0.1697, -0.0312, 0.0518), (-0.1907, -0.07878, 0.03619), (-0.1907, -0.07878, -0.0001756), (-0.07441, -0.0312, 0.0518), (-0.121, -0.008714, 0.07082), (-0.1697, -0.0312, -0.0001756), (0.04605, -0.2439, 0.4854), (0.1715, -0.2446, 0.4891), (0.03454, -0.07039, 0.4855), (0.1875, -0.06787, 0.4891), (0.04051, -0.1542, 0.4854), (0.195, -0.1542, 0.4895), (0.1121, -0.2565, 0.4873), (0.04487, -0.2543, 0.8376), (0.1553, -0.255, 0.841), (0.02618, -0.04251, 0.8376), (0.1783, -0.05094, 0.8411), (0.02596, -0.156, 0.8375), (0.1956, -0.156, 0.8415), (0.1025, -0.266, 0.8393), (0.1048, -0.03895, 0.8393), (0.1029, -0.156, 0.8393), (0.1077, -0.02382, 0.664), (0.189, -0.04506, 0.666), (0.02007, -0.1561, 0.662), (0.0253, -0.04775, 0.6621), (0.2084, -0.1561, 0.6664), (0.04598, -0.252, 0.662), (0.1077, -0.2656, 0.6641), (0.163, -0.2528, 0.6659), (0.1861, -0.04836, 0.5782), (0.03251, -0.05089, 0.5746), (0.2043, -0.1561, 0.5786), (0.161, -0.2469, 0.5782), (0.0276, -0.1561, 0.5745), (0.05123, -0.2462, 0.5745), (0.1101, -0.2589, 0.5764), (0.1053, -0.0174, 0.7531), (0.01998, -0.156, 0.7509), (0.04064, -0.258, 0.7509), (0.1053, -0.2724, 0.7531), (0.1919, -0.03997, 0.7551), (0.01797, -0.04283, 0.751), (0.2126, -0.156, 0.7556), (0.165, -0.2588, 0.7551), (0.0736, -0.2129, 0.09697), (0.1631, -0.2133, 0.09697), (0.05962, -0.1544, 0.1175), (0.1907, -0.1544, 0.1175), (0.121, -0.2222, 0.09697), (0.0736, -0.2212, -0.0001756), (0.05089, -0.2569, 0.3857), (0.1706, -0.2576, 0.3892), (0.04582, -0.1542, 0.3857), (0.1933, -0.1542, 0.3896), (0.1134, -0.269, 0.3875), (0.04765, -0.1543, 0.2467), (0.1972, -0.1543, 0.2502), (0.05747, -0.2396, 0.2469), (0.1172, -0.2502, 0.2484), (0.1719, -0.2401, 0.2496), (0.1939, -0.1543, 0.1806), (0.1648, -0.2294, 0.1799), (0.05364, -0.1543, 0.1772), (0.06857, -0.2289, 0.1776), (0.1187, -0.2368, 0.1788), (0.04158, -0.1543, 0.3173), (0.04908, -0.2535, 0.3175), (0.1153, -0.2648, 0.319), (0.2004, -0.1543, 0.321), (0.1765, -0.2541, 0.3205), (0.1142, -0.01586, 0.5532), (0.111, -0.04278, 0.4873), (0.1115, -0.03056, 0.5735), (0.02618, -0.04251, 0.9014), (0.1048, -0.03895, 0.9032), (0.03572, -0.04185, 0.4812), (0.1834, -0.04397, 0.4841), (0.0452, -0.06715, 0.3815), (0.1795, -0.06179, 0.3842), (0.117, -0.054, 0.2437), (0.1758, -0.07086, 0.2703), (0.05702, -0.073, 0.2673), (0.1737, -0.07774, 0.1972), (0.06226, -0.07974, 0.1943), (0.1192, -0.06192, 0.1742), (0.1147, -0.04809, 0.3144), (0.178, -0.066, 0.337), (0.05171, -0.06827, 0.3337), (0.05686, -0.0328, 0.3742), (0.1684, -0.03126, 0.3754), (0.1141, -0.02265, 0.3504), (0.05723, -0.01603, 0.4658), (0.168, -0.01451, 0.468), (0.1141, -0.005955, 0.4668), (0.121, -0.08431, 0.1076), (0.07441, -0.1068, 0.1175), (0.1697, -0.1068, 0.1175), (0.0736, -0.2212, 0.05278), (0.1631, -0.2217, 0.05278), (0.05962, -0.1544, 0.05278), (0.1907, -0.1544, 0.05278), (0.121, -0.2306, 0.05278), (0.121, -0.08431, 0.0874), (0.07441, -0.1068, 0.06838), (0.1697, -0.1068, 0.06838), (0.1631, -0.2217, -0.0001756), (0.05962, -0.1544, -0.0001756), (0.1907, -0.1544, -0.0001756), (0.121, -0.2306, -0.0001756), (0.121, -0.1544, -0.0001756), (0.121, -0.08431, -0.0001756), (0.07441, -0.1068, -0.0001756), (0.1697, -0.1068, -0.0001756), (0.05962, -0.003181, 0.01961), (0.1907, -0.003181, 0.01961), (0.121, 0.06689, 0.05424), (0.07441, 0.0444, 0.03521), (0.1697, 0.0444, 0.03521), (0.05962, -0.003181, -0.0001756), (0.1907, -0.003181, -0.0001756), (0.121, 0.06689, -0.0001756), (0.07441, 0.0444, -0.0001756), (0.1697, 0.0444, -0.0001756), (0.121, -0.008714, -0.0001756), (0.05962, -0.07878, 0.03619), (0.05962, -0.07878, -0.0001756), (0.07441, -0.0312, -0.0001756), (0.1697, -0.0312, 0.0518), (0.1907, -0.07878, 0.03619), (0.1907, -0.07878, -0.0001756), (0.07441, -0.0312, 0.0518), (0.121, -0.008714, 0.07082), (0.1697, -0.0312, -0.0001756)], [], [(15, 14, 10, 12), (13, 15, 12, 8), (7, 11, 15, 13), (11, 9, 14, 15), (35, 10, 14, 31), (36, 9, 11, 32), (37, 12, 10, 35), (32, 11, 7, 33), (33, 7, 13, 34), (38, 8, 12, 37), (31, 14, 9, 36), (34, 13, 8, 38), (30, 22, 23, 27), (27, 23, 20, 26), (29, 21, 22, 30), (28, 18, 21, 29), (26, 20, 17, 24), (25, 19, 18, 28), (2, 25, 28, 4), (5, 26, 24, 3), (4, 28, 29, 0), (0, 29, 30, 6), (1, 27, 26, 5), (6, 30, 27, 1), (22, 34, 38, 23), (31, 36, 19), (23, 38, 37, 20), (21, 33, 34), (18, 32, 33, 21), (20, 37, 35, 17), (19, 36, 32, 18), (17, 35, 31, 16), (95, 93, 101, 103), (41, 39, 96, 98), (60, 47, 45, 61), (61, 45, 49, 62), (64, 46, 48, 63), (62, 49, 46, 64), (59, 53, 54, 56), (56, 54, 51, 55), (58, 52, 53, 59), (57, 50, 52, 58), (41, 57, 58, 39), (39, 58, 59, 43), (40, 56, 55, 42), (43, 59, 56, 40), (53, 62, 64, 54), (54, 64, 63, 51), (52, 61, 62, 53), (50, 60, 61, 52), (45, 47, 4, 0), (49, 45, 0, 6), (46, 49, 6, 1), (48, 46, 1, 5), (16, 19, 25, 67), (17, 16, 67, 24), (25, 2, 66, 67), (24, 67, 66, 3), (65, 2, 74), (3, 65, 75), (22, 21, 34), (16, 31, 19), (11, 9, 69, 70), (7, 11, 70, 68), (69, 9, 71, 73), (9, 14, 72, 71), (83, 78, 80, 82), (81, 79, 78, 83), (95, 42, 55, 81), (78, 84, 86, 80), (3, 75, 77), (79, 85, 84, 78), (85, 77, 84), (86, 84, 76), (76, 84, 89, 87), (84, 77, 88, 89), (90, 92, 65), (92, 91, 65), (76, 87, 90, 74), (75, 91, 88, 77), (89, 88, 91, 92), (87, 89, 92, 90), (65, 91, 75), (65, 74, 90), (40, 42, 99, 97), (39, 43, 100, 96), (42, 95, 103, 99), (93, 94, 102, 101), (128, 127, 113, 118), (97, 99, 106, 104), (96, 100, 107, 44), (127, 126, 116, 113), (125, 122, 119, 120), (100, 97, 104, 107), (94, 41, 98, 102), (43, 40, 97, 100), (107, 104, 106, 108), (44, 107, 108, 105), (105, 108, 110), (109, 110, 108), (111, 109, 108), (108, 106, 111), (98, 96, 44, 105), (123, 124, 117, 112), (116, 114, 119, 121), (115, 112, 117, 120), (114, 115, 120, 119), (113, 116, 121, 118), (130, 129, 115, 114), (122, 131, 121, 119), (124, 125, 120, 117), (126, 130, 114, 116), (129, 123, 112, 115), (131, 128, 118, 121), (111, 106, 128, 131), (102, 98, 123, 129), (103, 101, 130, 126), (105, 110, 125, 124), (109, 111, 131, 122), (101, 102, 129, 130), (98, 105, 124, 123), (110, 109, 122, 125), (99, 103, 126, 127), (106, 99, 127, 128), (2, 76, 74), (2, 4, 47, 76), (86, 76, 47, 60), (80, 86, 60, 50), (82, 80, 50, 57), (93, 95, 81, 83), (94, 93, 83, 82), (41, 94, 82, 57), (79, 81, 55, 51), (85, 79, 51, 63), (77, 85, 63, 48), (3, 77, 48, 5), (147, 144, 142, 146), (145, 140, 144, 147), (139, 145, 147, 143), (143, 147, 146, 141), (167, 163, 146, 142), (168, 164, 143, 141), (169, 167, 142, 144), (164, 165, 139, 143), (165, 166, 145, 139), (170, 169, 144, 140), (163, 168, 141, 146), (166, 170, 140, 145), (162, 159, 155, 154), (159, 158, 152, 155), (161, 162, 154, 153), (160, 161, 153, 150), (158, 156, 149, 152), (157, 160, 150, 151), (134, 136, 160, 157), (137, 135, 156, 158), (136, 132, 161, 160), (132, 138, 162, 161), (133, 137, 158, 159), (138, 133, 159, 162), (154, 155, 170, 166), (163, 151, 168), (155, 152, 169, 170), (153, 166, 165), (150, 153, 165, 164), (152, 149, 167, 169), (151, 150, 164, 168), (149, 148, 163, 167), (223, 231, 229, 221), (173, 226, 224, 171), (192, 193, 177, 179), (193, 194, 181, 177), (196, 195, 180, 178), (194, 196, 178, 181), (191, 188, 186, 185), (188, 187, 183, 186), (190, 191, 185, 184), (189, 190, 184, 182), (173, 171, 190, 189), (171, 175, 191, 190), (172, 174, 187, 188), (175, 172, 188, 191), (185, 186, 196, 194), (186, 183, 195, 196), (184, 185, 194, 193), (182, 184, 193, 192), (177, 132, 136, 179), (181, 138, 132, 177), (178, 133, 138, 181), (180, 137, 133, 178), (148, 199, 157, 151), (149, 156, 199, 148), (157, 199, 198, 134), (156, 135, 198, 199), (197, 202, 134), (135, 203, 197), (154, 166, 153), (148, 151, 163), (143, 70, 69, 141), (139, 68, 70, 143), (69, 73, 200, 141), (141, 200, 201, 146), (211, 210, 208, 206), (209, 211, 206, 207), (223, 209, 187, 174), (206, 208, 214, 212), (135, 205, 203), (207, 206, 212, 213), (213, 212, 205), (214, 204, 212), (204, 215, 217, 212), (212, 217, 216, 205), (218, 197, 220), (220, 197, 219), (204, 202, 218, 215), (203, 205, 216, 219), (217, 220, 219, 216), (215, 218, 220, 217), (197, 203, 219), (197, 218, 202), (172, 225, 227, 174), (171, 224, 228, 175), (174, 227, 231, 223), (221, 229, 230, 222), (256, 246, 241, 255), (225, 232, 234, 227), (224, 176, 235, 228), (255, 241, 244, 254), (253, 248, 247, 250), (228, 235, 232, 225), (222, 230, 226, 173), (175, 228, 225, 172), (235, 236, 234, 232), (176, 233, 236, 235), (233, 238, 236), (237, 236, 238), (239, 236, 237), (236, 239, 234), (226, 233, 176, 224), (251, 240, 245, 252), (244, 249, 247, 242), (243, 248, 245, 240), (242, 247, 248, 243), (241, 246, 249, 244), (258, 242, 243, 257), (250, 247, 249, 259), (252, 245, 248, 253), (254, 244, 242, 258), (257, 243, 240, 251), (259, 249, 246, 256), (239, 259, 256, 234), (230, 257, 251, 226), (231, 254, 258, 229), (233, 252, 253, 238), (237, 250, 259, 239), (229, 258, 257, 230), (226, 251, 252, 233), (238, 253, 250, 237), (227, 255, 254, 231), (234, 256, 255, 227), (134, 202, 204), (134, 204, 179, 136), (214, 192, 179, 204), (208, 182, 192, 214), (210, 189, 182, 208), (221, 211, 209, 223), (222, 210, 211, 221), (173, 189, 210, 222), (207, 183, 187, 209), (213, 195, 183, 207), (205, 180, 195, 213), (135, 137, 180, 205)])
me_warrior_legs.polygons.foreach_set('material_index', [1, 1, 1, 1, 1, 1, 1, 1, 1, 1, 1, 1, 0, 0, 0, 0, 0, 0, 0, 0, 0, 0, 0, 0, 0, 1, 0, 1, 1, 0, 1, 0, 0, 0, 0, 0, 0, 0, 0, 0, 0, 0, 0, 0, 0, 0, 0, 0, 0, 0, 0, 0, 0, 0, 0, 0, 0, 0, 0, 0, 0, 0, 1, 1, 1, 1, 0, 0, 0, 0, 0, 0, 0, 0, 0, 0, 0, 0, 0, 0, 0, 0, 0, 0, 0, 0, 0, 0, 0, 0, 0, 0, 0, 0, 0, 0, 0, 0, 0, 0, 0, 0, 0, 0, 0, 0, 0, 0, 0, 0, 0, 0, 0, 0, 0, 0, 0, 0, 0, 0, 0, 0, 0, 0, 0, 0, 0, 0, 0, 0, 0, 0, 0, 0, 0, 0, 1, 1, 1, 1, 1, 1, 1, 1, 1, 1, 1, 1, 0, 0, 0, 0, 0, 0, 0, 0, 0, 0, 0, 0, 0, 1, 0, 1, 1, 0, 1, 0, 0, 0, 0, 0, 0, 0, 0, 0, 0, 0, 0, 0, 0, 0, 0, 0, 0, 0, 0, 0, 0, 0, 0, 0, 0, 0, 0, 0, 0, 0, 1, 1, 1, 1, 0, 0, 0, 0, 0, 0, 0, 0, 0, 0, 0, 0, 0, 0, 0, 0, 0, 0, 0, 0, 0, 0, 0, 0, 0, 0, 0, 0, 0, 0, 0, 0, 0, 0, 0, 0, 0, 0, 0, 0, 0, 0, 0, 0, 0, 0, 0, 0, 0, 0, 0, 0, 0, 0, 0, 0, 0, 0, 0, 0, 0, 0, 0, 0, 0, 0, 0, 0, 0, 0])
_uv = me_warrior_legs.uv_layers.new(name='UVMap')
_uv.uv.foreach_set('vector', [0.5, 0.125, 0.5, 0.25, 0.625, 0.25, 0.625, 0.125, 0.5, 0.0, 0.5, 0.125, 0.625, 0.125, 0.625, 0.0, 0.375, 0.0, 0.375, 0.125, 0.5, 0.125, 0.5, 0.0, 0.375, 0.125, 0.375, 0.25, 0.5, 0.25, 0.5, 0.125, 0.625, 0.25, 0.625, 0.25, 0.5, 0.25, 0.5, 0.25, 0.375, 0.25, 0.375, 0.25, 0.375, 0.125, 0.375, 0.125, 0.625, 0.125, 0.625, 0.125, 0.625, 0.25, 0.625, 0.25, 0.375, 0.125, 0.375, 0.125, 0.375, 0.0, 0.375, 0.0, 0.375, 0.0, 0.375, 0.0, 0.5, 0.0, 0.5, 0.0, 0.625, 0.0, 0.625, 0.0, 0.625, 0.125, 0.625, 0.125, 0.5, 0.25, 0.5, 0.25, 0.375, 0.25, 0.375, 0.25, 0.5, 0.0, 0.5, 0.0, 0.625, 0.0, 0.625, 0.0, 0.5, 0.0, 0.5, 0.0, 0.625, 0.0, 0.625, 0.0, 0.625, 0.0, 0.625, 0.0, 0.625, 0.125, 0.625, 0.125, 0.375, 0.0, 0.375, 0.0, 0.5, 0.0, 0.5, 0.0, 0.375, 0.125, 0.375, 0.125, 0.375, 0.0, 0.375, 0.0, 0.625, 0.125, 0.625, 0.125, 0.625, 0.25, 0.625, 0.25, 0.375, 0.25, 0.375, 0.25, 0.375, 0.125, 0.375, 0.125, 0.375, 0.25, 0.375, 0.25, 0.375, 0.125, 0.375, 0.125, 0.625, 0.125, 0.625, 0.125, 0.625, 0.25, 0.625, 0.25, 0.375, 0.125, 0.375, 0.125, 0.375, 0.0, 0.375, 0.0, 0.375, 0.0, 0.375, 0.0, 0.5, 0.0, 0.5, 0.0, 0.625, 0.0, 0.625, 0.0, 0.625, 0.125, 0.625, 0.125, 0.5, 0.0, 0.5, 0.0, 0.625, 0.0, 0.625, 0.0, 0.5, 0.0, 0.5, 0.0, 0.625, 0.0, 0.625, 0.0, 0.5, 0.25, 0.375, 0.25, 0.375, 0.25, 0.625, 0.0, 0.625, 0.0, 0.625, 0.125, 0.625, 0.125, 0.375, 0.0, 0.375, 0.0, 0.5, 0.0, 0.375, 0.125, 0.375, 0.125, 0.375, 0.0, 0.375, 0.0, 0.625, 0.125, 0.625, 0.125, 0.625, 0.25, 0.625, 0.25, 0.375, 0.25, 0.375, 0.25, 0.375, 0.125, 0.375, 0.125, 0.625, 0.25, 0.625, 0.25, 0.5, 0.25, 0.5, 0.25, 0.0, 0.0, 0.0, 0.0, 0.0, 0.0, 0.0, 0.0, 0.375, 0.125, 0.375, 0.0, 0.375, 0.0, 0.375, 0.125, 0.375, 0.125, 0.375, 0.125, 0.375, 0.0, 0.375, 0.0, 0.375, 0.0, 0.375, 0.0, 0.5, 0.0, 0.5, 0.0, 0.625, 0.0, 0.625, 0.0, 0.625, 0.125, 0.625, 0.125, 0.5, 0.0, 0.5, 0.0, 0.625, 0.0, 0.625, 0.0, 0.5, 0.0, 0.5, 0.0, 0.625, 0.0, 0.625, 0.0, 0.625, 0.0, 0.625, 0.0, 0.625, 0.125, 0.625, 0.125, 0.375, 0.0, 0.375, 0.0, 0.5, 0.0, 0.5, 0.0, 0.375, 0.125, 0.375, 0.125, 0.375, 0.0, 0.375, 0.0, 0.375, 0.125, 0.375, 0.125, 0.375, 0.0, 0.375, 0.0, 0.375, 0.0, 0.375, 0.0, 0.5, 0.0, 0.5, 0.0, 0.625, 0.0, 0.625, 0.0, 0.625, 0.125, 0.625, 0.125, 0.5, 0.0, 0.5, 0.0, 0.625, 0.0, 0.625, 0.0, 0.5, 0.0, 0.5, 0.0, 0.625, 0.0, 0.625, 0.0, 0.625, 0.0, 0.625, 0.0, 0.625, 0.125, 0.625, 0.125, 0.375, 0.0, 0.375, 0.0, 0.5, 0.0, 0.5, 0.0, 0.375, 0.125, 0.375, 0.125, 0.375, 0.0, 0.375, 0.0, 0.0, 0.0, 0.0, 0.0, 0.0, 0.0, 0.0, 0.0, 0.0, 0.0, 0.0, 0.0, 0.0, 0.0, 0.0, 0.0, 0.0, 0.0, 0.0, 0.0, 0.0, 0.0, 0.0, 0.0, 0.0, 0.0, 0.0, 0.0, 0.0, 0.0, 0.0, 0.0, 0.0, 0.0, 0.0, 0.0, 0.0, 0.0, 0.0, 0.0, 0.0, 0.0, 0.0, 0.0, 0.0, 0.0, 0.0, 0.0, 0.0, 0.0, 0.375, 0.25, 0.0, 0.0, 0.0, 0.0, 0.0, 0.0, 0.0, 0.0, 0.0, 0.0, 0.0, 0.0, 0.0, 0.0, 0.0, 0.0, 0.0, 0.0, 0.0, 0.0, 0.0, 0.0, 0.0, 0.0, 0.5, 0.0, 0.375, 0.0, 0.5, 0.0, 0.5, 0.25, 0.5, 0.25, 0.375, 0.25, 0.375, 0.125, 0.375, 0.25, 0.375, 0.25, 0.375, 0.125, 0.375, 0.0, 0.375, 0.125, 0.375, 0.125, 0.375, 0.0, 0.375, 0.25, 0.375, 0.25, 0.375, 0.25, 0.375, 0.25, 0.375, 0.25, 0.5, 0.25, 0.5, 0.25, 0.375, 0.25, 0.5, 0.25, 0.5, 0.25, 0.375, 0.25, 0.375, 0.25, 0.625, 0.25, 0.625, 0.25, 0.5, 0.25, 0.5, 0.25, 0.0, 0.0, 0.0, 0.0, 0.0, 0.0, 0.0, 0.0, 0.5, 0.25, 0.5, 0.25, 0.375, 0.25, 0.375, 0.25, 0.0, 0.0, 0.0, 0.0, 0.625, 0.25, 0.625, 0.25, 0.625, 0.25, 0.5, 0.25, 0.5, 0.25, 0.625, 0.25, 0.625, 0.25, 0.5, 0.25, 0.375, 0.25, 0.5, 0.25, 0.375, 0.25, 0.375, 0.25, 0.5, 0.25, 0.5, 0.25, 0.375, 0.25, 0.5, 0.25, 0.625, 0.25, 0.625, 0.25, 0.5, 0.25, 0.375, 0.25, 0.5, 0.25, 0.5, 0.25, 0.5, 0.25, 0.625, 0.25, 0.5, 0.25, 0.375, 0.25, 0.375, 0.25, 0.375, 0.25, 0.0, 0.0, 0.0, 0.0, 0.625, 0.25, 0.625, 0.25, 0.625, 0.25, 0.5, 0.25, 0.625, 0.25, 0.625, 0.25, 0.5, 0.25, 0.375, 0.25, 0.5, 0.25, 0.5, 0.25, 0.375, 0.25, 0.5, 0.25, 0.625, 0.25, 0.0, 0.0, 0.5, 0.25, 0.0, 0.0, 0.375, 0.25, 0.625, 0.0, 0.625, 0.125, 0.625, 0.125, 0.625, 0.0, 0.375, 0.0, 0.5, 0.0, 0.5, 0.0, 0.375, 0.0, 0.0, 0.0, 0.0, 0.0, 0.0, 0.0, 0.0, 0.0, 0.0, 0.0, 0.0, 0.0, 0.0, 0.0, 0.0, 0.0, 0.625, 0.125, 0.625, 0.125, 0.625, 0.125, 0.625, 0.125, 0.625, 0.0, 0.625, 0.125, 0.625, 0.125, 0.625, 0.0, 0.375, 0.0, 0.5, 0.0, 0.5, 0.0, 0.375, 0.0, 0.0, 0.0, 0.0, 0.0, 0.0, 0.0, 0.0, 0.0, 0.0, 0.0, 0.0, 0.0, 0.0, 0.0, 0.0, 0.0, 0.5, 0.0, 0.625, 0.0, 0.625, 0.0, 0.5, 0.0, 0.0, 0.0, 0.0, 0.0, 0.0, 0.0, 0.0, 0.0, 0.5, 0.0, 0.625, 0.0, 0.625, 0.0, 0.5, 0.0, 0.5, 0.0, 0.625, 0.0, 0.625, 0.125, 0.5, 0.125, 0.375, 0.0, 0.5, 0.0, 0.5, 0.125, 0.375, 0.125, 0.0, 0.0, 0.0, 0.0, 0.0, 0.0, 0.0, 0.0, 0.0, 0.0, 0.0, 0.0, 0.0, 0.0, 0.0, 0.0, 0.0, 0.0, 0.0, 0.0, 0.0, 0.0, 0.0, 0.0, 0.375, 0.125, 0.375, 0.0, 0.375, 0.0, 0.375, 0.125, 0.375, 0.125, 0.375, 0.125, 0.375, 0.125, 0.375, 0.125, 0.0, 0.0, 0.0, 0.0, 0.0, 0.0, 0.0, 0.0, 0.0, 0.0, 0.0, 0.0, 0.0, 0.0, 0.0, 0.0, 0.0, 0.0, 0.0, 0.0, 0.0, 0.0, 0.0, 0.0, 0.0, 0.0, 0.0, 0.0, 0.0, 0.0, 0.0, 0.0, 0.0, 0.0, 0.0, 0.0, 0.0, 0.0, 0.0, 0.0, 0.0, 0.0, 0.0, 0.0, 0.0, 0.0, 0.0, 0.0, 0.0, 0.0, 0.0, 0.0, 0.0, 0.0, 0.0, 0.0, 0.0, 0.0, 0.0, 0.0, 0.0, 0.0, 0.0, 0.0, 0.0, 0.0, 0.0, 0.0, 0.0, 0.0, 0.0, 0.0, 0.0, 0.0, 0.0, 0.0, 0.0, 0.0, 0.0, 0.0, 0.0, 0.0, 0.0, 0.0, 0.0, 0.0, 0.0, 0.0, 0.0, 0.0, 0.0, 0.0, 0.0, 0.0, 0.0, 0.0, 0.0, 0.0, 0.0, 0.0, 0.0, 0.0, 0.0, 0.0, 0.0, 0.0, 0.0, 0.0, 0.0, 0.0, 0.0, 0.0, 0.0, 0.0, 0.0, 0.0, 0.0, 0.0, 0.0, 0.0, 0.0, 0.0, 0.0, 0.0, 0.0, 0.0, 0.0, 0.0, 0.375, 0.125, 0.375, 0.125, 0.375, 0.125, 0.375, 0.125, 0.0, 0.0, 0.0, 0.0, 0.0, 0.0, 0.0, 0.0, 0.0, 0.0, 0.0, 0.0, 0.0, 0.0, 0.0, 0.0, 0.625, 0.125, 0.625, 0.125, 0.625, 0.125, 0.625, 0.125, 0.0, 0.0, 0.375, 0.25, 0.0, 0.0, 0.0, 0.0, 0.0, 0.0, 0.0, 0.0, 0.375, 0.25, 0.0, 0.0, 0.0, 0.0, 0.0, 0.0, 0.0, 0.0, 0.0, 0.0, 0.0, 0.0, 0.0, 0.0, 0.0, 0.0, 0.0, 0.0, 0.0, 0.0, 0.0, 0.0, 0.0, 0.0, 0.0, 0.0, 0.0, 0.0, 0.0, 0.0, 0.0, 0.0, 0.0, 0.0, 0.0, 0.0, 0.0, 0.0, 0.0, 0.0, 0.0, 0.0, 0.0, 0.0, 0.0, 0.0, 0.0, 0.0, 0.0, 0.0, 0.0, 0.0, 0.0, 0.0, 0.0, 0.0, 0.0, 0.0, 0.0, 0.0, 0.0, 0.0, 0.0, 0.0, 0.0, 0.0, 0.0, 0.0, 0.0, 0.0, 0.0, 0.0, 0.0, 0.0, 0.0, 0.0, 0.0, 0.0, 0.0, 0.0, 0.5, 0.125, 0.625, 0.125, 0.625, 0.25, 0.5, 0.25, 0.5, 0.0, 0.625, 0.0, 0.625, 0.125, 0.5, 0.125, 0.375, 0.0, 0.5, 0.0, 0.5, 0.125, 0.375, 0.125, 0.375, 0.125, 0.5, 0.125, 0.5, 0.25, 0.375, 0.25, 0.625, 0.25, 0.5, 0.25, 0.5, 0.25, 0.625, 0.25, 0.375, 0.25, 0.375, 0.125, 0.375, 0.125, 0.375, 0.25, 0.625, 0.125, 0.625, 0.25, 0.625, 0.25, 0.625, 0.125, 0.375, 0.125, 0.375, 0.0, 0.375, 0.0, 0.375, 0.125, 0.375, 0.0, 0.5, 0.0, 0.5, 0.0, 0.375, 0.0, 0.625, 0.0, 0.625, 0.125, 0.625, 0.125, 0.625, 0.0, 0.5, 0.25, 0.375, 0.25, 0.375, 0.25, 0.5, 0.25, 0.5, 0.0, 0.625, 0.0, 0.625, 0.0, 0.5, 0.0, 0.5, 0.0, 0.625, 0.0, 0.625, 0.0, 0.5, 0.0, 0.625, 0.0, 0.625, 0.125, 0.625, 0.125, 0.625, 0.0, 0.375, 0.0, 0.5, 0.0, 0.5, 0.0, 0.375, 0.0, 0.375, 0.125, 0.375, 0.0, 0.375, 0.0, 0.375, 0.125, 0.625, 0.125, 0.625, 0.25, 0.625, 0.25, 0.625, 0.125, 0.375, 0.25, 0.375, 0.125, 0.375, 0.125, 0.375, 0.25, 0.375, 0.25, 0.375, 0.125, 0.375, 0.125, 0.375, 0.25, 0.625, 0.125, 0.625, 0.25, 0.625, 0.25, 0.625, 0.125, 0.375, 0.125, 0.375, 0.0, 0.375, 0.0, 0.375, 0.125, 0.375, 0.0, 0.5, 0.0, 0.5, 0.0, 0.375, 0.0, 0.625, 0.0, 0.625, 0.125, 0.625, 0.125, 0.625, 0.0, 0.5, 0.0, 0.625, 0.0, 0.625, 0.0, 0.5, 0.0, 0.5, 0.0, 0.625, 0.0, 0.625, 0.0, 0.5, 0.0, 0.5, 0.25, 0.375, 0.25, 0.375, 0.25, 0.625, 0.0, 0.625, 0.125, 0.625, 0.125, 0.625, 0.0, 0.375, 0.0, 0.5, 0.0, 0.375, 0.0, 0.375, 0.125, 0.375, 0.0, 0.375, 0.0, 0.375, 0.125, 0.625, 0.125, 0.625, 0.25, 0.625, 0.25, 0.625, 0.125, 0.375, 0.25, 0.375, 0.125, 0.375, 0.125, 0.375, 0.25, 0.625, 0.25, 0.5, 0.25, 0.5, 0.25, 0.625, 0.25, 0.0, 0.0, 0.0, 0.0, 0.0, 0.0, 0.0, 0.0, 0.375, 0.125, 0.375, 0.125, 0.375, 0.0, 0.375, 0.0, 0.375, 0.125, 0.375, 0.0, 0.375, 0.0, 0.375, 0.125, 0.375, 0.0, 0.5, 0.0, 0.5, 0.0, 0.375, 0.0, 0.625, 0.0, 0.625, 0.125, 0.625, 0.125, 0.625, 0.0, 0.5, 0.0, 0.625, 0.0, 0.625, 0.0, 0.5, 0.0, 0.5, 0.0, 0.625, 0.0, 0.625, 0.0, 0.5, 0.0, 0.625, 0.0, 0.625, 0.125, 0.625, 0.125, 0.625, 0.0, 0.375, 0.0, 0.5, 0.0, 0.5, 0.0, 0.375, 0.0, 0.375, 0.125, 0.375, 0.0, 0.375, 0.0, 0.375, 0.125, 0.375, 0.125, 0.375, 0.0, 0.375, 0.0, 0.375, 0.125, 0.375, 0.0, 0.5, 0.0, 0.5, 0.0, 0.375, 0.0, 0.625, 0.0, 0.625, 0.125, 0.625, 0.125, 0.625, 0.0, 0.5, 0.0, 0.625, 0.0, 0.625, 0.0, 0.5, 0.0, 0.5, 0.0, 0.625, 0.0, 0.625, 0.0, 0.5, 0.0, 0.625, 0.0, 0.625, 0.125, 0.625, 0.125, 0.625, 0.0, 0.375, 0.0, 0.5, 0.0, 0.5, 0.0, 0.375, 0.0, 0.375, 0.125, 0.375, 0.0, 0.375, 0.0, 0.375, 0.125, 0.0, 0.0, 0.0, 0.0, 0.0, 0.0, 0.0, 0.0, 0.0, 0.0, 0.0, 0.0, 0.0, 0.0, 0.0, 0.0, 0.0, 0.0, 0.0, 0.0, 0.0, 0.0, 0.0, 0.0, 0.0, 0.0, 0.0, 0.0, 0.0, 0.0, 0.0, 0.0, 0.0, 0.0, 0.0, 0.0, 0.0, 0.0, 0.0, 0.0, 0.0, 0.0, 0.0, 0.0, 0.0, 0.0, 0.0, 0.0, 0.0, 0.0, 0.0, 0.0, 0.0, 0.0, 0.375, 0.25, 0.0, 0.0, 0.0, 0.0, 0.0, 0.0, 0.0, 0.0, 0.0, 0.0, 0.0, 0.0, 0.0, 0.0, 0.0, 0.0, 0.0, 0.0, 0.0, 0.0, 0.5, 0.0, 0.5, 0.0, 0.375, 0.0, 0.5, 0.25, 0.375, 0.25, 0.5, 0.25, 0.375, 0.125, 0.375, 0.125, 0.375, 0.25, 0.375, 0.25, 0.375, 0.0, 0.375, 0.0, 0.375, 0.125, 0.375, 0.125, 0.375, 0.25, 0.375, 0.25, 0.375, 0.25, 0.375, 0.25, 0.375, 0.25, 0.375, 0.25, 0.5, 0.25, 0.5, 0.25, 0.5, 0.25, 0.375, 0.25, 0.375, 0.25, 0.5, 0.25, 0.625, 0.25, 0.5, 0.25, 0.5, 0.25, 0.625, 0.25, 0.0, 0.0, 0.0, 0.0, 0.0, 0.0, 0.0, 0.0, 0.5, 0.25, 0.375, 0.25, 0.375, 0.25, 0.5, 0.25, 0.0, 0.0, 0.625, 0.25, 0.0, 0.0, 0.625, 0.25, 0.5, 0.25, 0.5, 0.25, 0.625, 0.25, 0.625, 0.25, 0.5, 0.25, 0.625, 0.25, 0.375, 0.25, 0.375, 0.25, 0.5, 0.25, 0.375, 0.25, 0.375, 0.25, 0.5, 0.25, 0.5, 0.25, 0.5, 0.25, 0.5, 0.25, 0.625, 0.25, 0.625, 0.25, 0.375, 0.25, 0.5, 0.25, 0.5, 0.25, 0.5, 0.25, 0.5, 0.25, 0.625, 0.25, 0.375, 0.25, 0.0, 0.0, 0.375, 0.25, 0.375, 0.25, 0.0, 0.0, 0.625, 0.25, 0.625, 0.25, 0.625, 0.25, 0.5, 0.25, 0.5, 0.25, 0.625, 0.25, 0.625, 0.25, 0.375, 0.25, 0.375, 0.25, 0.5, 0.25, 0.5, 0.25, 0.5, 0.25, 0.0, 0.0, 0.625, 0.25, 0.5, 0.25, 0.375, 0.25, 0.0, 0.0, 0.625, 0.0, 0.625, 0.0, 0.625, 0.125, 0.625, 0.125, 0.375, 0.0, 0.375, 0.0, 0.5, 0.0, 0.5, 0.0, 0.0, 0.0, 0.0, 0.0, 0.0, 0.0, 0.0, 0.0, 0.0, 0.0, 0.0, 0.0, 0.0, 0.0, 0.0, 0.0, 0.625, 0.125, 0.625, 0.125, 0.625, 0.125, 0.625, 0.125, 0.625, 0.0, 0.625, 0.0, 0.625, 0.125, 0.625, 0.125, 0.375, 0.0, 0.375, 0.0, 0.5, 0.0, 0.5, 0.0, 0.0, 0.0, 0.0, 0.0, 0.0, 0.0, 0.0, 0.0, 0.0, 0.0, 0.0, 0.0, 0.0, 0.0, 0.0, 0.0, 0.5, 0.0, 0.5, 0.0, 0.625, 0.0, 0.625, 0.0, 0.0, 0.0, 0.0, 0.0, 0.0, 0.0, 0.0, 0.0, 0.5, 0.0, 0.5, 0.0, 0.625, 0.0, 0.625, 0.0, 0.5, 0.0, 0.5, 0.125, 0.625, 0.125, 0.625, 0.0, 0.375, 0.0, 0.375, 0.125, 0.5, 0.125, 0.5, 0.0, 0.0, 0.0, 0.0, 0.0, 0.0, 0.0, 0.0, 0.0, 0.0, 0.0, 0.0, 0.0, 0.0, 0.0, 0.0, 0.0, 0.0, 0.0, 0.0, 0.0, 0.0, 0.0, 0.0, 0.0, 0.375, 0.125, 0.375, 0.125, 0.375, 0.0, 0.375, 0.0, 0.375, 0.125, 0.375, 0.125, 0.375, 0.125, 0.375, 0.125, 0.0, 0.0, 0.0, 0.0, 0.0, 0.0, 0.0, 0.0, 0.0, 0.0, 0.0, 0.0, 0.0, 0.0, 0.0, 0.0, 0.0, 0.0, 0.0, 0.0, 0.0, 0.0, 0.0, 0.0, 0.0, 0.0, 0.0, 0.0, 0.0, 0.0, 0.0, 0.0, 0.0, 0.0, 0.0, 0.0, 0.0, 0.0, 0.0, 0.0, 0.0, 0.0, 0.0, 0.0, 0.0, 0.0, 0.0, 0.0, 0.0, 0.0, 0.0, 0.0, 0.0, 0.0, 0.0, 0.0, 0.0, 0.0, 0.0, 0.0, 0.0, 0.0, 0.0, 0.0, 0.0, 0.0, 0.0, 0.0, 0.0, 0.0, 0.0, 0.0, 0.0, 0.0, 0.0, 0.0, 0.0, 0.0, 0.0, 0.0, 0.0, 0.0, 0.0, 0.0, 0.0, 0.0, 0.0, 0.0, 0.0, 0.0, 0.0, 0.0, 0.0, 0.0, 0.0, 0.0, 0.0, 0.0, 0.0, 0.0, 0.0, 0.0, 0.0, 0.0, 0.0, 0.0, 0.0, 0.0, 0.0, 0.0, 0.0, 0.0, 0.0, 0.0, 0.0, 0.0, 0.0, 0.0, 0.0, 0.0, 0.0, 0.0, 0.0, 0.0, 0.0, 0.0, 0.0, 0.0, 0.375, 0.125, 0.375, 0.125, 0.375, 0.125, 0.375, 0.125, 0.0, 0.0, 0.0, 0.0, 0.0, 0.0, 0.0, 0.0, 0.0, 0.0, 0.0, 0.0, 0.0, 0.0, 0.0, 0.0, 0.625, 0.125, 0.625, 0.125, 0.625, 0.125, 0.625, 0.125, 0.0, 0.0, 0.0, 0.0, 0.375, 0.25, 0.0, 0.0, 0.375, 0.25, 0.0, 0.0, 0.0, 0.0, 0.0, 0.0, 0.0, 0.0, 0.0, 0.0, 0.0, 0.0, 0.0, 0.0, 0.0, 0.0, 0.0, 0.0, 0.0, 0.0, 0.0, 0.0, 0.0, 0.0, 0.0, 0.0, 0.0, 0.0, 0.0, 0.0, 0.0, 0.0, 0.0, 0.0, 0.0, 0.0, 0.0, 0.0, 0.0, 0.0, 0.0, 0.0, 0.0, 0.0, 0.0, 0.0, 0.0, 0.0, 0.0, 0.0, 0.0, 0.0, 0.0, 0.0, 0.0, 0.0, 0.0, 0.0, 0.0, 0.0, 0.0, 0.0, 0.0, 0.0, 0.0, 0.0, 0.0, 0.0, 0.0, 0.0, 0.0, 0.0, 0.0, 0.0, 0.0, 0.0, 0.0, 0.0, 0.0, 0.0, 0.0, 0.0, 0.0, 0.0])
me_warrior_legs.materials.append(mat_material_steel)
me_warrior_legs.materials.append(mat_material_cloth)
me_warrior_legs.update()
me_warrior_helmet = bpy.data.meshes.new('Warrior_Helmet')
me_warrior_helmet.from_pydata([(-0.1187, -0.2661, 1.647), (-0.1187, -0.05353, 1.635), (4.304e-08, -0.2942, 1.65), (-0.138, -0.1633, 1.641), (-0.138, -0.1633, 1.911), (-0.1187, -0.04605, 1.906), (4.304e-08, -0.2942, 1.921), (-0.1187, -0.2661, 1.917), (4.304e-08, 0.01782, 1.893), (4.304e-08, -0.1693, 1.934), (4.304e-08, -0.3127, 1.836), (-0.1231, -0.2809, 1.832), (-0.1437, -0.1646, 1.826), (-0.1231, -0.04044, 1.809), (-0.01425, 0.01122, 1.628), (-0.01425, 0.03298, 1.78), (-0.1227, -0.03563, 1.846), (4.304e-08, 0.03245, 1.817), (-0.04895, 0.003816, 1.826), (0.1187, -0.2661, 1.647), (0.1187, -0.05353, 1.635), (0.138, -0.1633, 1.641), (0.138, -0.1633, 1.911), (0.1187, -0.04605, 1.906), (0.1187, -0.2661, 1.917), (0.1231, -0.2809, 1.832), (0.1437, -0.1646, 1.826), (0.1231, -0.04044, 1.809), (0.01425, 0.01122, 1.628), (0.01425, 0.03298, 1.78), (0.1227, -0.03563, 1.846), (0.04895, 0.003816, 1.826)], [], [(9, 4, 7, 6), (8, 5, 4, 9), (11, 10, 6, 7), (12, 11, 7, 4), (13, 12, 16), (1, 3, 12, 13), (3, 0, 11, 12), (0, 2, 10, 11), (15, 14, 1, 13), (17, 18, 8), (8, 18, 5), (5, 18, 16), (16, 4, 5), (16, 12, 4), (9, 6, 24, 22), (8, 9, 22, 23), (25, 24, 6, 10), (26, 22, 24, 25), (27, 30, 26), (20, 27, 26, 21), (21, 26, 25, 19), (19, 25, 10, 2), (29, 27, 20, 28), (17, 8, 31), (8, 23, 31), (23, 30, 31), (30, 23, 22), (30, 22, 26)])
_uv = me_warrior_helmet.uv_layers.new(name='UVMap')
_uv.uv.foreach_set('vector', [0.75, 0.625, 0.875, 0.625, 0.875, 0.75, 0.75, 0.75, 0.75, 0.5, 0.875, 0.5, 0.875, 0.625, 0.75, 0.625, 0.875, 0.75, 0.75, 0.75, 0.75, 0.75, 0.875, 0.75, 0.875, 0.625, 0.875, 0.75, 0.875, 0.75, 0.875, 0.625, 0.875, 0.5, 0.875, 0.625, 0.875, 0.5, 0.875, 0.5, 0.875, 0.625, 0.875, 0.625, 0.875, 0.5, 0.875, 0.625, 0.875, 0.75, 0.875, 0.75, 0.875, 0.625, 0.875, 0.75, 0.75, 0.75, 0.75, 0.75, 0.875, 0.75, 0.7993, 0.5, 0.8063, 0.5, 0.875, 0.5, 0.875, 0.5, 0.75, 0.5, 0.8026, 0.5, 0.75, 0.5, 0.75, 0.5, 0.8026, 0.5, 0.875, 0.5, 0.875, 0.5, 0.8026, 0.5, 0.875, 0.5, 0.875, 0.5, 0.875, 0.625, 0.875, 0.5, 0.875, 0.5, 0.875, 0.625, 0.875, 0.625, 0.75, 0.625, 0.75, 0.75, 0.875, 0.75, 0.875, 0.625, 0.75, 0.5, 0.75, 0.625, 0.875, 0.625, 0.875, 0.5, 0.875, 0.75, 0.875, 0.75, 0.75, 0.75, 0.75, 0.75, 0.875, 0.625, 0.875, 0.625, 0.875, 0.75, 0.875, 0.75, 0.875, 0.5, 0.875, 0.5, 0.875, 0.625, 0.875, 0.5, 0.875, 0.5, 0.875, 0.625, 0.875, 0.625, 0.875, 0.625, 0.875, 0.625, 0.875, 0.75, 0.875, 0.75, 0.875, 0.75, 0.875, 0.75, 0.75, 0.75, 0.75, 0.75, 0.7993, 0.5, 0.875, 0.5, 0.875, 0.5, 0.8063, 0.5, 0.75, 0.5, 0.75, 0.5, 0.8026, 0.5, 0.75, 0.5, 0.875, 0.5, 0.8026, 0.5, 0.875, 0.5, 0.875, 0.5, 0.8026, 0.5, 0.875, 0.5, 0.875, 0.5, 0.875, 0.625, 0.875, 0.5, 0.875, 0.625, 0.875, 0.625])
me_warrior_helmet.materials.append(mat_material_steel)
me_warrior_helmet.update()
me_warrior_head = bpy.data.meshes.new('Warrior_Head')
me_warrior_head.from_pydata([(-0.0956, -0.2439, 1.643), (-0.0956, -0.06337, 1.633), (4.304e-08, -0.2678, 1.645), (-0.1128, -0.1566, 1.638), (-0.1128, -0.1566, 1.854), (-0.0956, -0.05702, 1.849), (4.304e-08, -0.2678, 1.861), (-0.0956, -0.2439, 1.859), (4.304e-08, -0.00277, 1.84), (4.304e-08, -0.1617, 1.872), (4.304e-08, -0.2835, 1.794), (-0.09951, -0.2565, 1.791), (-0.1179, -0.1577, 1.786), (-0.09951, -0.05226, 1.773), (4.304e-08, -0.008383, 1.628), (4.304e-08, 0.009877, 1.747), (-0.06595, -0.2299, 1.636), (-0.06595, -0.1157, 1.631), (4.304e-08, -0.245, 1.638), (-0.07685, -0.1747, 1.633), (4.304e-08, -0.08091, 1.627), (-0.06815, -0.2331, 1.593), (-0.06815, -0.1129, 1.587), (4.304e-08, -0.249, 1.595), (-0.07962, -0.175, 1.59), (4.304e-08, -0.07624, 1.583), (-0.07664, -0.2419, 1.557), (-0.07664, -0.108, 1.55), (4.304e-08, -0.2596, 1.559), (-0.08941, -0.1771, 1.554), (4.304e-08, -0.06726, 1.547), (0.0956, -0.2439, 1.643), (0.0956, -0.06337, 1.633), (0.1128, -0.1566, 1.638), (0.1128, -0.1566, 1.854), (0.0956, -0.05702, 1.849), (0.0956, -0.2439, 1.859), (0.09951, -0.2565, 1.791), (0.1179, -0.1577, 1.786), (0.09951, -0.05226, 1.773), (0.06595, -0.2299, 1.636), (0.06595, -0.1157, 1.631), (0.07685, -0.1747, 1.633), (0.06815, -0.2331, 1.593), (0.06815, -0.1129, 1.587), (0.07962, -0.175, 1.59), (0.07664, -0.2419, 1.557), (0.07664, -0.108, 1.55), (0.08941, -0.1771, 1.554)], [], [(8, 5, 4, 9), (9, 4, 7, 6), (11, 10, 6, 7), (12, 11, 7, 4), (1, 3, 12, 13), (3, 0, 11, 12), (0, 2, 10, 11), (15, 14, 1, 13), (13, 12, 4, 5), (15, 13, 5, 8), (1, 14, 20, 17), (2, 0, 16, 18), (3, 1, 17, 19), (0, 3, 19, 16), (18, 16, 21, 23), (19, 17, 22, 24), (17, 20, 25, 22), (16, 19, 24, 21), (21, 24, 29, 26), (23, 21, 26, 28), (24, 22, 27, 29), (22, 25, 30, 27), (8, 9, 34, 35), (9, 6, 36, 34), (37, 36, 6, 10), (38, 34, 36, 37), (32, 39, 38, 33), (33, 38, 37, 31), (31, 37, 10, 2), (15, 39, 32, 14), (39, 35, 34, 38), (15, 8, 35, 39), (32, 41, 20, 14), (2, 18, 40, 31), (33, 42, 41, 32), (31, 40, 42, 33), (18, 23, 43, 40), (42, 45, 44, 41), (41, 44, 25, 20), (40, 43, 45, 42), (43, 46, 48, 45), (23, 28, 46, 43), (45, 48, 47, 44), (44, 47, 30, 25)])
_uv = me_warrior_head.uv_layers.new(name='UVMap')
_uv.uv.foreach_set('vector', [0.75, 0.5, 0.875, 0.5, 0.875, 0.625, 0.75, 0.625, 0.75, 0.625, 0.875, 0.625, 0.875, 0.75, 0.75, 0.75, 0.875, 0.75, 0.75, 0.75, 0.75, 0.75, 0.875, 0.75, 0.875, 0.625, 0.875, 0.75, 0.875, 0.75, 0.875, 0.625, 0.875, 0.5, 0.875, 0.625, 0.875, 0.625, 0.875, 0.5, 0.875, 0.625, 0.875, 0.75, 0.875, 0.75, 0.875, 0.625, 0.875, 0.75, 0.75, 0.75, 0.75, 0.75, 0.875, 0.75, 0.7993, 0.5, 0.8063, 0.5, 0.875, 0.5, 0.875, 0.5, 0.0, 0.0, 0.0, 0.0, 0.0, 0.0, 0.0, 0.0, 0.0, 0.0, 0.0, 0.0, 0.0, 0.0, 0.0, 0.0, 0.875, 0.5, 0.8063, 0.5, 0.8063, 0.5, 0.875, 0.5, 0.75, 0.75, 0.875, 0.75, 0.875, 0.75, 0.75, 0.75, 0.875, 0.625, 0.875, 0.5, 0.875, 0.5, 0.875, 0.625, 0.875, 0.75, 0.875, 0.625, 0.875, 0.625, 0.875, 0.75, 0.75, 0.75, 0.875, 0.75, 0.875, 0.75, 0.75, 0.75, 0.875, 0.625, 0.875, 0.5, 0.875, 0.5, 0.875, 0.625, 0.875, 0.5, 0.8063, 0.5, 0.8063, 0.5, 0.875, 0.5, 0.875, 0.75, 0.875, 0.625, 0.875, 0.625, 0.875, 0.75, 0.875, 0.75, 0.875, 0.625, 0.875, 0.625, 0.875, 0.75, 0.75, 0.75, 0.875, 0.75, 0.875, 0.75, 0.75, 0.75, 0.875, 0.625, 0.875, 0.5, 0.875, 0.5, 0.875, 0.625, 0.875, 0.5, 0.8063, 0.5, 0.8063, 0.5, 0.875, 0.5, 0.75, 0.5, 0.75, 0.625, 0.875, 0.625, 0.875, 0.5, 0.75, 0.625, 0.75, 0.75, 0.875, 0.75, 0.875, 0.625, 0.875, 0.75, 0.875, 0.75, 0.75, 0.75, 0.75, 0.75, 0.875, 0.625, 0.875, 0.625, 0.875, 0.75, 0.875, 0.75, 0.875, 0.5, 0.875, 0.5, 0.875, 0.625, 0.875, 0.625, 0.875, 0.625, 0.875, 0.625, 0.875, 0.75, 0.875, 0.75, 0.875, 0.75, 0.875, 0.75, 0.75, 0.75, 0.75, 0.75, 0.7993, 0.5, 0.875, 0.5, 0.875, 0.5, 0.8063, 0.5, 0.0, 0.0, 0.0, 0.0, 0.0, 0.0, 0.0, 0.0, 0.0, 0.0, 0.0, 0.0, 0.0, 0.0, 0.0, 0.0, 0.875, 0.5, 0.875, 0.5, 0.8063, 0.5, 0.8063, 0.5, 0.75, 0.75, 0.75, 0.75, 0.875, 0.75, 0.875, 0.75, 0.875, 0.625, 0.875, 0.625, 0.875, 0.5, 0.875, 0.5, 0.875, 0.75, 0.875, 0.75, 0.875, 0.625, 0.875, 0.625, 0.75, 0.75, 0.75, 0.75, 0.875, 0.75, 0.875, 0.75, 0.875, 0.625, 0.875, 0.625, 0.875, 0.5, 0.875, 0.5, 0.875, 0.5, 0.875, 0.5, 0.8063, 0.5, 0.8063, 0.5, 0.875, 0.75, 0.875, 0.75, 0.875, 0.625, 0.875, 0.625, 0.875, 0.75, 0.875, 0.75, 0.875, 0.625, 0.875, 0.625, 0.75, 0.75, 0.75, 0.75, 0.875, 0.75, 0.875, 0.75, 0.875, 0.625, 0.875, 0.625, 0.875, 0.5, 0.875, 0.5, 0.875, 0.5, 0.875, 0.5, 0.8063, 0.5, 0.8063, 0.5])
me_warrior_head.materials.append(mat_material_skin)
me_warrior_head.update()

# ---- objects
ob_warrior_body = bpy.data.objects.new('Warrior_Body', me_warrior_body)
ob_warrior_shoulderpads = bpy.data.objects.new('Warrior_ShoulderPads', me_warrior_shoulderpads)
ob_warrior_hands = bpy.data.objects.new('Warrior_Hands', me_warrior_hands)
ob_warrior_legs = bpy.data.objects.new('Warrior_Legs', me_warrior_legs)
ob_warrior_helmet = bpy.data.objects.new('Warrior_Helmet', me_warrior_helmet)
ob_warrior_head = bpy.data.objects.new('Warrior_Head', me_warrior_head)

# ---- transforms, parenting, visibility, modifiers, constraints
ob_warrior_body.location = (0.0, 0.0, 0.0)
ob_warrior_shoulderpads.location = (0.0, 0.0, 0.0)
ob_warrior_hands.location = (0.0, 0.0, 0.0)
ob_warrior_legs.location = (0.0, 0.0, 0.0)
ob_warrior_helmet.location = (0.0, 0.0, 0.0)
ob_warrior_head.location = (0.0, 0.0, 0.0)

# ---- collection membership
scene.collection.objects.link(ob_warrior_body)
scene.collection.objects.link(ob_warrior_shoulderpads)
scene.collection.objects.link(ob_warrior_hands)
scene.collection.objects.link(ob_warrior_legs)
scene.collection.objects.link(ob_warrior_helmet)
scene.collection.objects.link(ob_warrior_head)

# ---- scene / render settings (as saved in the file)
scene.frame_start = 1; scene.frame_end = 250; scene.frame_set(1)
scene.render.engine = 'BLENDER_EEVEE_NEXT'
scene.cycles.sampling_pattern = 'TABULATED_SOBOL'
scene.view_settings.view_transform = 'Filmic'
bpy.context.view_layer.update()

# ---- added for rendering (the .blend has no active camera and no usable light): camera, sun
cam_auto = bpy.data.cameras.new('AutoCamera')
cam_auto.lens = 50.0
cam_auto.sensor_width = 36.0
cam_auto.clip_end = 1000.0
ob_auto_camera = bpy.data.objects.new('AutoCamera', cam_auto)
scene.collection.objects.link(ob_auto_camera)
ob_auto_camera.location = (2.95632, -3.69372, 3.33185)
ob_auto_camera.rotation_euler = (1.09748, -7.21219e-08, 0.694738)
scene.camera = ob_auto_camera
light_auto_sun = bpy.data.lights.new('AutoSun', 'SUN')
light_auto_sun.energy = 3.0
light_auto_sun.angle = 0.0523599
ob_auto_sun = bpy.data.objects.new('AutoSun', light_auto_sun)
scene.collection.objects.link(ob_auto_sun)
ob_auto_sun.rotation_euler = (0.872665, 0.174533, 0.523599)
bpy.context.view_layer.update()
